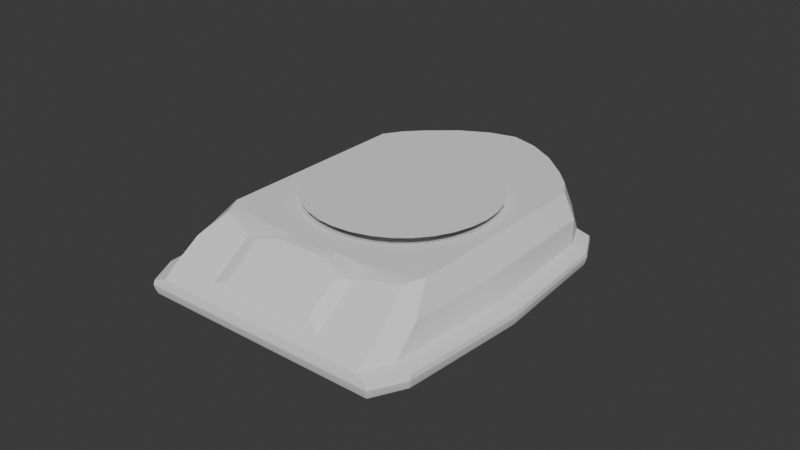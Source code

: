 # Source: vesi.blend  (saved by Blender 4.2.66; exported with 4.5.12 LTS)
import bpy
from mathutils import Matrix  # noqa: F401  (used for matrix-valued properties, if any)

bpy.ops.wm.read_factory_settings(use_empty=True)
scene = bpy.context.scene
scene.name = 'Scene'

# ---- collections
col_collection = bpy.data.collections.new('Collection'); scene.collection.children.link(col_collection)

# ---- node groups
ng_smooth_by_angle = bpy.data.node_groups.new('Smooth by Angle', 'GeometryNodeTree')
_s = ng_smooth_by_angle.interface.new_socket(name='Mesh', in_out='OUTPUT', socket_type='NodeSocketGeometry')
_s = ng_smooth_by_angle.interface.new_socket(name='Mesh', in_out='INPUT', socket_type='NodeSocketGeometry')
_s = ng_smooth_by_angle.interface.new_socket(name='Angle', in_out='INPUT', socket_type='NodeSocketFloat')
_s.subtype = 'ANGLE'
_s.default_value = 0.5236
_s.min_value = 0.0
_s.max_value = 3.142
_s.description = 'Maximum face angle for smooth edges'
_s = ng_smooth_by_angle.interface.new_socket(name='Ignore Sharpness', in_out='INPUT', socket_type='NodeSocketBool')
_s.force_non_field = True
ng_smooth_by_angle.description = 'Set the sharpness of mesh edges based on the angle between the neighboring faces'
ng_smooth_by_angle.is_modifier = True
_N = ng_smooth_by_angle.nodes; _L = ng_smooth_by_angle.links
n0 = _N.new('GeometryNodeSetShadeSmooth'); n0.name = 'Set Shade Smooth'; n0.location = (120, -80)
n0.domain = 'EDGE'
n1 = _N.new('GeometryNodeSetShadeSmooth'); n1.name = 'Set Shade Smooth.001'; n1.location = (300, -80)
n2 = _N.new('NodeGroupOutput'); n2.name = 'Group Output'; n2.location = (480, -80)
n3 = _N.new('GeometryNodeInputMeshEdgeAngle'); n3.name = 'Edge Angle'; n3.location = (-440, -240)
n4 = _N.new('NodeGroupInput'); n4.name = 'Group Input'; n4.location = (-80, -80)
n5 = _N.new('GeometryNodeInputEdgeSmooth'); n5.name = 'Is Edge Smooth'; n5.location = (-260, -120)
n6 = _N.new('GeometryNodeInputShadeSmooth'); n6.name = 'Is Shade Smooth'; n6.location = (-440, -397)
n7 = _N.new('FunctionNodeCompare'); n7.name = 'Compare'; n7.location = (-260, -260)
n7.operation = 'LESS_EQUAL'
n7.inputs[6].default_value = (0.0, 0.0, 0.0, 0.0)
n7.inputs[7].default_value = (0.0, 0.0, 0.0, 0.0)
n8 = _N.new('FunctionNodeBooleanMath'); n8.name = 'Boolean Math.001'; n8.location = (-80, -260)
n9 = _N.new('NodeGroupInput'); n9.name = 'Group Input.001'; n9.location = (-440, -329)
n10 = _N.new('NodeGroupInput'); n10.name = 'Group Input.002'; n10.location = (-259, -189)
n11 = _N.new('FunctionNodeBooleanMath'); n11.name = 'Boolean Math'; n11.location = (-80, -149)
n11.operation = 'OR'
n12 = _N.new('FunctionNodeBooleanMath'); n12.name = 'Boolean Math.002'; n12.location = (-260, -380)
n12.operation = 'OR'
n13 = _N.new('NodeGroupInput'); n13.name = 'Group Input.003'; n13.location = (-440, -460)
_L.new(n3.outputs[0], n7.inputs[0])
_L.new(n1.outputs[0], n2.inputs[0])
_L.new(n9.outputs[1], n7.inputs[1])
_L.new(n7.outputs[0], n8.inputs[0])
_L.new(n4.outputs[0], n0.inputs[0])
_L.new(n0.outputs[0], n1.inputs[0])
_L.new(n8.outputs[0], n0.inputs[2])
_L.new(n10.outputs[2], n11.inputs[1])
_L.new(n5.outputs[0], n11.inputs[0])
_L.new(n11.outputs[0], n0.inputs[1])
_L.new(n13.outputs[2], n12.inputs[1])
_L.new(n6.outputs[0], n12.inputs[0])
_L.new(n12.outputs[0], n8.inputs[1])
n2.is_active_output = True

# ---- world
world_world = bpy.data.worlds.new('World'); scene.world = world_world
world_world.use_nodes = True; world_world.node_tree.nodes.clear()
_N = world_world.node_tree.nodes; _L = world_world.node_tree.links
n0 = _N.new('ShaderNodeOutputWorld'); n0.name = 'World Output'; n0.location = (300, 300)
n1 = _N.new('ShaderNodeBackground'); n1.name = 'Background'; n1.location = (10, 300)
n1.inputs[0].default_value = (0.05088, 0.05088, 0.05088, 1.0)
_L.new(n1.outputs[0], n0.inputs[0])
n0.is_active_output = True
world_world.color = (0.05088, 0.05088, 0.05088)
world_world.sun_shadow_jitter_overblur = 0.0

# ---- meshes
me_cube_004 = bpy.data.meshes.new('Cube.004')
me_cube_004.from_pydata([(0.03884, -0.05026, 3.36e-06), (0.03184, -0.02857, 0.01951), (0.03894, 0.05023, -3.359e-06), (0.02962, 0.04645, 0.02001), (0.03505, 0.05037, 0.005028), (0.03496, -0.05026, 0.005796), (0.03929, 0.05068, 0.003779), (0.03946, 0.05091, 0.00251), (0.03929, 0.05068, 0.001242), (0.03924, -0.05077, 0.004364), (0.03946, -0.05106, 0.002903), (0.03924, -0.05077, 0.001439), (0.04402, -0.0402, 1.68e-06), (0.04694, 3.027e-09, 0.0), (0.04408, 0.0402, -1.68e-06), (0.03967, 0.0402, 0.00522), (0.04225, -2.91e-09, 0.005412), (0.03962, -0.0402, 0.005604), (0.04448, 0.04053, 0.001291), (0.04739, -4.903e-05, 0.00134), (0.04445, -0.04063, 0.001389), (0.04469, 0.04069, 0.002608), (0.04763, -9.982e-05, 0.002706), (0.04469, -0.04089, 0.002804), (0.04448, 0.04053, 0.003926), (0.04739, -4.903e-05, 0.004072), (0.04445, -0.04063, 0.004218), (0.03283, 0.04138, 0.02001), (0.03283, 0.01021, 0.02001), (0.03283, -0.02216, 0.02005), (0.0, 0.06778, -3.359e-06), (3.196e-11, 0.06543, 0.02001), (0.0, -0.05026, 3.36e-06), (-1.386e-12, -0.03342, 0.01858), (0.0, -0.05026, 0.005796), (0.0, 0.06781, 0.005028), (0.0, 0.06823, 0.001242), (0.0, 0.06846, 0.00251), (0.0, 0.06824, 0.003779), (0.0, -0.05077, 0.001439), (0.0, -0.05106, 0.002903), (0.0, -0.05077, 0.004364), (0.0, 0.05376, -1.68e-06), (0.0, 0.0, 0.0), (0.0, -0.0402, 1.68e-06), (0.0, 0.04225, 0.02001), (0.0, -0.02263, 0.02001), (0.0, 0.04021, 0.02001), (0.007949, 0.06329, 0.02001), (0.01627, 0.05864, 0.02001), (0.02475, 0.05149, 0.02001), (0.009711, -0.05026, 3.36e-06), (0.01942, -0.05026, 3.36e-06), (0.02913, -0.05026, 3.36e-06), (0.008762, 0.06542, 0.005028), (0.01752, 0.06051, 0.005028), (0.02629, 0.05342, 0.005028), (0.009821, 0.06488, 0.001242), (0.01964, 0.05774, 0.001242), (0.02946, 0.05155, 0.001242), (0.009866, 0.0652, 0.00251), (0.01973, 0.05833, 0.00251), (0.0296, 0.05187, 0.00251), (0.009821, 0.06514, 0.003779), (0.01964, 0.05869, 0.003779), (0.02946, 0.05182, 0.003779), (0.008708, 0.04276, 0.02001), (0.01742, 0.04415, 0.02001), (0.02612, 0.04403, 0.02001), (0.008708, -0.02263, 0.02001), (0.01742, -0.02263, 0.02001), (0.02612, -0.02263, 0.02001), (0.02921, 0.05104, -3.359e-06), (0.01947, 0.05708, -3.359e-06), (0.009735, 0.06445, -3.359e-06), (0.02613, -0.03066, 0.01922), (0.01476, -0.03535, 0.01746), (0.008758, -0.03378, 0.01839), (0.02622, -0.05026, 0.005796), (0.01748, -0.05026, 0.005796), (0.00874, -0.05026, 0.005796), (0.02943, -0.05077, 0.001439), (0.01962, -0.05077, 0.001439), (0.009809, -0.05077, 0.001439), (0.0296, -0.05106, 0.002903), (0.01973, -0.05106, 0.002903), (0.009866, -0.05106, 0.002903), (0.02943, -0.05077, 0.004364), (0.01962, -0.05077, 0.004364), (0.009809, -0.05077, 0.004364), (0.03306, 0.0402, -1.68e-06), (0.02204, 0.04227, -1.68e-06), (0.01102, 0.05007, -1.68e-06), (0.03521, 2.27e-09, 0.0), (0.02347, 1.513e-09, 0.0), (0.01174, 7.567e-10, 0.0), (0.03302, -0.0402, 1.68e-06), (0.02201, -0.0402, 1.68e-06), (0.01101, -0.0402, 1.68e-06), (0.0, 0.06221, 0.02001), (0.0, 0.04421, 0.02001), (0.001756, 0.04438, 0.02001), (0.003444, 0.0449, 0.02001), (0.005, 0.04573, 0.02001), (0.006364, 0.04685, 0.02001), (0.007483, 0.04821, 0.02001), (0.008315, 0.04977, 0.02001), (0.008827, 0.05145, 0.02001), (0.009, 0.05321, 0.02001), (0.008827, 0.05497, 0.02001), (0.008315, 0.05665, 0.02001), (0.007483, 0.05821, 0.02001), (0.006364, 0.05957, 0.02001), (0.005, 0.06069, 0.02001), (0.003444, 0.06153, 0.02001), (0.001756, 0.06204, 0.02001), (0.04475, -0.03015, 1.26e-06), (0.04548, -0.0201, 8.401e-07), (0.04621, -0.01005, 4.2e-07), (0.04159, -0.01005, 0.00546), (0.04093, -0.0201, 0.005508), (0.04028, -0.03015, 0.005556), (0.04665, -0.01019, 0.001353), (0.04592, -0.02034, 0.001365), (0.04519, -0.03048, 0.001377), (0.04689, -0.0103, 0.002731), (0.04616, -0.02049, 0.002755), (0.04543, -0.03069, 0.00278), (0.04665, -0.01019, 0.004108), (0.04592, -0.02034, 0.004145), (0.04519, -0.03048, 0.004181), (0.03283, 0.002001, 0.02001), (0.03283, -0.006209, 0.02001), (0.03283, -0.01442, 0.02001), (0.0, -0.01005, 4.2e-07), (0.0, -0.0201, 8.401e-07), (0.0, -0.03015, 1.26e-06), (0.01155, -0.01005, 4.2e-07), (0.01137, -0.0201, 8.401e-07), (0.01119, -0.03015, 1.26e-06), (0.02311, -0.01005, 4.2e-07), (0.02274, -0.0201, 8.401e-07), (0.02238, -0.03015, 1.26e-06), (0.03466, -0.01005, 4.2e-07), (0.03411, -0.0201, 8.401e-07), (0.03356, -0.03015, 1.26e-06), (0.04623, 0.01005, -4.2e-07), (0.04551, 0.0201, -8.401e-07), (0.04479, 0.03015, -1.26e-06), (0.04031, 0.03015, 0.005268), (0.04096, 0.0201, 0.005316), (0.0416, 0.01005, 0.005364), (0.04521, 0.03039, 0.001303), (0.04593, 0.02024, 0.001316), (0.04666, 0.0101, 0.001328), (0.04543, 0.03049, 0.002632), (0.04616, 0.02029, 0.002657), (0.04689, 0.0101, 0.002682), (0.04521, 0.03039, 0.003962), (0.04593, 0.02024, 0.003999), (0.04666, 0.0101, 0.004035), (0.03283, 0.03484, 0.02001), (0.03283, 0.02663, 0.02001), (0.03283, 0.01842, 0.02001), (0.0, 0.04032, -1.26e-06), (0.0, 0.02688, -8.401e-07), (0.0, 0.01344, -4.2e-07), (0.0112, 0.03755, -1.26e-06), (0.01138, 0.02504, -8.401e-07), (0.01156, 0.01252, -4.2e-07), (0.0224, 0.0317, -1.26e-06), (0.02275, 0.02113, -8.401e-07), (0.02311, 0.01057, -4.2e-07), (0.03359, 0.03015, -1.26e-06), (0.03413, 0.0201, -8.401e-07), (0.03467, 0.01005, -4.2e-07), (0.03882, -0.03141, 0.01281), (0.04013, 0.005105, 0.01271), (0.03884, 0.04162, 0.01262), (0.03339, 0.04924, 0.01252), (0.03479, -0.03776, 0.01472), (0.0, 0.06883, 0.01252), (0.0, -0.04056, 0.01389), (0.0262, 0.05436, 0.01252), (0.01747, 0.06157, 0.01252), (0.008735, 0.06646, 0.01252), (0.008724, -0.04056, 0.01389), (0.01477, -0.04057, 0.01389), (0.02617, -0.03988, 0.0129), (0.03915, -0.02228, 0.01278), (0.03947, -0.01315, 0.01276), (0.0398, -0.004025, 0.01274), (0.03981, 0.01423, 0.01269), (0.03949, 0.02336, 0.01266), (0.03916, 0.03249, 0.01264), (0.0, 0.03421, 0.01751), (0.0, -0.01379, 0.01751), (0.004682, -0.01333, 0.01751), (0.009185, -0.01196, 0.01751), (0.01333, -0.009745, 0.01751), (0.01697, -0.00676, 0.01751), (0.01996, -0.003123, 0.01751), (0.02217, 0.001026, 0.01751), (0.02354, 0.005528, 0.01751), (0.024, 0.01021, 0.01751), (0.02354, 0.01489, 0.01751), (0.02217, 0.01939, 0.01751), (0.01996, 0.02354, 0.01751), (0.01697, 0.02718, 0.01751), (0.01333, 0.03017, 0.01751), (0.009185, 0.03238, 0.01751), (0.004682, 0.03375, 0.01751), (4.837e-11, 0.03065, 0.01872), (4.837e-11, -0.01023, 0.01872), (0.003988, -0.00984, 0.01872), (0.007823, -0.008677, 0.01872), (0.01136, -0.006788, 0.01872), (0.01446, -0.004245, 0.01872), (0.017, -0.001147, 0.01872), (0.01889, 0.002387, 0.01872), (0.02005, 0.006222, 0.01872), (0.02044, 0.01021, 0.01872), (0.02005, 0.0142, 0.01872), (0.01889, 0.01803, 0.01872), (0.017, 0.02157, 0.01872), (0.01446, 0.02467, 0.01872), (0.01136, 0.02721, 0.01872), (0.007823, 0.0291, 0.01872), (0.003988, 0.03026, 0.01872), (-0.03884, -0.05026, 3.36e-06), (-0.03184, -0.02857, 0.01951), (-0.03894, 0.05023, -3.359e-06), (-0.02962, 0.04645, 0.02001), (-0.03505, 0.05037, 0.005028), (-0.03496, -0.05026, 0.005796), (-0.03929, 0.05068, 0.003779), (-0.03946, 0.05091, 0.00251), (-0.03929, 0.05068, 0.001242), (-0.03924, -0.05077, 0.004364), (-0.03946, -0.05106, 0.002903), (-0.03924, -0.05077, 0.001439), (-0.04402, -0.0402, 1.68e-06), (-0.04694, 3.027e-09, 0.0), (-0.04408, 0.0402, -1.68e-06), (-0.03967, 0.0402, 0.00522), (-0.04225, -2.91e-09, 0.005412), (-0.03962, -0.0402, 0.005604), (-0.04448, 0.04053, 0.001291), (-0.04739, -4.903e-05, 0.00134), (-0.04445, -0.04063, 0.001389), (-0.04469, 0.04069, 0.002608), (-0.04763, -9.982e-05, 0.002706), (-0.04469, -0.04089, 0.002804), (-0.04448, 0.04053, 0.003926), (-0.04739, -4.903e-05, 0.004072), (-0.04445, -0.04063, 0.004218), (-0.03283, 0.04138, 0.02001), (-0.03283, 0.01021, 0.02001), (-0.03283, -0.02216, 0.02005), (-0.007949, 0.06329, 0.02001), (-0.01627, 0.05864, 0.02001), (-0.02475, 0.05149, 0.02001), (-0.009711, -0.05026, 3.36e-06), (-0.01942, -0.05026, 3.36e-06), (-0.02913, -0.05026, 3.36e-06), (-0.008762, 0.06542, 0.005028), (-0.01752, 0.06051, 0.005028), (-0.02629, 0.05342, 0.005028), (-0.009821, 0.06488, 0.001242), (-0.01964, 0.05774, 0.001242), (-0.02946, 0.05155, 0.001242), (-0.009866, 0.0652, 0.00251), (-0.01973, 0.05833, 0.00251), (-0.0296, 0.05187, 0.00251), (-0.009821, 0.06514, 0.003779), (-0.01964, 0.05869, 0.003779), (-0.02946, 0.05182, 0.003779), (-0.008708, 0.04276, 0.02001), (-0.01742, 0.04415, 0.02001), (-0.02612, 0.04403, 0.02001), (-0.008708, -0.02263, 0.02001), (-0.01742, -0.02263, 0.02001), (-0.02612, -0.02263, 0.02001), (-0.02921, 0.05104, -3.359e-06), (-0.01947, 0.05708, -3.359e-06), (-0.009735, 0.06445, -3.359e-06), (-0.02613, -0.03066, 0.01922), (-0.01476, -0.03535, 0.01746), (-0.008758, -0.03378, 0.01839), (-0.02622, -0.05026, 0.005796), (-0.01748, -0.05026, 0.005796), (-0.00874, -0.05026, 0.005796), (-0.02943, -0.05077, 0.001439), (-0.01962, -0.05077, 0.001439), (-0.009809, -0.05077, 0.001439), (-0.0296, -0.05106, 0.002903), (-0.01973, -0.05106, 0.002903), (-0.009866, -0.05106, 0.002903), (-0.02943, -0.05077, 0.004364), (-0.01962, -0.05077, 0.004364), (-0.009809, -0.05077, 0.004364), (-0.03306, 0.0402, -1.68e-06), (-0.02204, 0.04227, -1.68e-06), (-0.01102, 0.05007, -1.68e-06), (-0.03521, 2.27e-09, 0.0), (-0.02347, 1.513e-09, 0.0), (-0.01174, 7.567e-10, 0.0), (-0.03302, -0.0402, 1.68e-06), (-0.02201, -0.0402, 1.68e-06), (-0.01101, -0.0402, 1.68e-06), (-0.001756, 0.04438, 0.02001), (-0.003444, 0.0449, 0.02001), (-0.005, 0.04573, 0.02001), (-0.006364, 0.04685, 0.02001), (-0.007483, 0.04821, 0.02001), (-0.008315, 0.04977, 0.02001), (-0.008827, 0.05145, 0.02001), (-0.009, 0.05321, 0.02001), (-0.008827, 0.05497, 0.02001), (-0.008315, 0.05665, 0.02001), (-0.007483, 0.05821, 0.02001), (-0.006364, 0.05957, 0.02001), (-0.005, 0.06069, 0.02001), (-0.003444, 0.06153, 0.02001), (-0.001756, 0.06204, 0.02001), (-0.04475, -0.03015, 1.26e-06), (-0.04548, -0.0201, 8.401e-07), (-0.04621, -0.01005, 4.2e-07), (-0.04159, -0.01005, 0.00546), (-0.04093, -0.0201, 0.005508), (-0.04028, -0.03015, 0.005556), (-0.04665, -0.01019, 0.001353), (-0.04592, -0.02034, 0.001365), (-0.04519, -0.03048, 0.001377), (-0.04689, -0.0103, 0.002731), (-0.04616, -0.02049, 0.002755), (-0.04543, -0.03069, 0.00278), (-0.04665, -0.01019, 0.004108), (-0.04592, -0.02034, 0.004145), (-0.04519, -0.03048, 0.004181), (-0.03283, 0.002001, 0.02001), (-0.03283, -0.006209, 0.02001), (-0.03283, -0.01442, 0.02001), (-0.01155, -0.01005, 4.2e-07), (-0.01137, -0.0201, 8.401e-07), (-0.01119, -0.03015, 1.26e-06), (-0.02311, -0.01005, 4.2e-07), (-0.02274, -0.0201, 8.401e-07), (-0.02238, -0.03015, 1.26e-06), (-0.03466, -0.01005, 4.2e-07), (-0.03411, -0.0201, 8.401e-07), (-0.03356, -0.03015, 1.26e-06), (-0.04623, 0.01005, -4.2e-07), (-0.04551, 0.0201, -8.401e-07), (-0.04479, 0.03015, -1.26e-06), (-0.04031, 0.03015, 0.005268), (-0.04096, 0.0201, 0.005316), (-0.0416, 0.01005, 0.005364), (-0.04521, 0.03039, 0.001303), (-0.04593, 0.02024, 0.001316), (-0.04666, 0.0101, 0.001328), (-0.04543, 0.03049, 0.002632), (-0.04616, 0.02029, 0.002657), (-0.04689, 0.0101, 0.002682), (-0.04521, 0.03039, 0.003962), (-0.04593, 0.02024, 0.003999), (-0.04666, 0.0101, 0.004035), (-0.03283, 0.03484, 0.02001), (-0.03283, 0.02663, 0.02001), (-0.03283, 0.01842, 0.02001), (-0.0112, 0.03755, -1.26e-06), (-0.01138, 0.02504, -8.401e-07), (-0.01156, 0.01252, -4.2e-07), (-0.0224, 0.0317, -1.26e-06), (-0.02275, 0.02113, -8.401e-07), (-0.02311, 0.01057, -4.2e-07), (-0.03359, 0.03015, -1.26e-06), (-0.03413, 0.0201, -8.401e-07), (-0.03467, 0.01005, -4.2e-07), (-0.03882, -0.03141, 0.01281), (-0.04013, 0.005105, 0.01271), (-0.03884, 0.04162, 0.01262), (-0.03339, 0.04924, 0.01252), (-0.03479, -0.03776, 0.01472), (-0.0262, 0.05436, 0.01252), (-0.01747, 0.06157, 0.01252), (-0.008735, 0.06646, 0.01252), (-0.008724, -0.04056, 0.01389), (-0.01477, -0.04057, 0.01389), (-0.02617, -0.03988, 0.0129), (-0.03915, -0.02228, 0.01278), (-0.03947, -0.01315, 0.01276), (-0.0398, -0.004025, 0.01274), (-0.03981, 0.01423, 0.01269), (-0.03949, 0.02336, 0.01266), (-0.03916, 0.03249, 0.01264), (-0.004682, -0.01333, 0.01751), (-0.009185, -0.01196, 0.01751), (-0.01333, -0.009745, 0.01751), (-0.01697, -0.00676, 0.01751), (-0.01996, -0.003123, 0.01751), (-0.02217, 0.001026, 0.01751), (-0.02354, 0.005528, 0.01751), (-0.024, 0.01021, 0.01751), (-0.02354, 0.01489, 0.01751), (-0.02217, 0.01939, 0.01751), (-0.01996, 0.02354, 0.01751), (-0.01697, 0.02718, 0.01751), (-0.01333, 0.03017, 0.01751), (-0.009185, 0.03238, 0.01751), (-0.004682, 0.03375, 0.01751), (-0.003988, -0.00984, 0.01872), (-0.007823, -0.008677, 0.01872), (-0.01136, -0.006788, 0.01872), (-0.01446, -0.004245, 0.01872), (-0.017, -0.001147, 0.01872), (-0.01889, 0.002387, 0.01872), (-0.02005, 0.006222, 0.01872), (-0.02044, 0.01021, 0.01872), (-0.02005, 0.0142, 0.01872), (-0.01889, 0.01803, 0.01872), (-0.017, 0.02157, 0.01872), (-0.01446, 0.02467, 0.01872), (-0.01136, 0.02721, 0.01872), (-0.007823, 0.0291, 0.01872), (-0.003988, 0.03026, 0.01872), (0.004277, -0.01129, 0.01791), (0.004108, -0.01044, 0.01832), (9.125e-12, -0.01084, 0.01832), (2.981e-12, -0.01171, 0.01791), (2.981e-12, 0.03213, 0.01791), (9.125e-12, 0.03127, 0.01832), (0.004108, 0.03086, 0.01832), (0.004277, 0.03171, 0.01791), (0.0215, 0.01449, 0.01791), (0.02065, 0.01432, 0.01832), (0.02106, 0.01021, 0.01832), (0.02192, 0.01021, 0.01791), (0.008389, -0.01004, 0.01791), (0.008058, -0.009242, 0.01832), (0.02025, 0.0186, 0.01791), (0.01945, 0.01827, 0.01832), (0.01218, -0.008017, 0.01791), (0.0117, -0.007296, 0.01832), (0.01823, 0.02239, 0.01791), (0.01751, 0.02191, 0.01832), (0.0155, -0.005291, 0.01791), (0.01489, -0.004678, 0.01832), (0.0155, 0.02571, 0.01791), (0.01489, 0.0251, 0.01832), (0.01823, -0.001969, 0.01791), (0.01751, -0.001487, 0.01832), (0.01218, 0.02844, 0.01791), (0.0117, 0.02772, 0.01832), (0.02025, 0.001821, 0.01791), (0.01945, 0.002153, 0.01832), (0.008389, 0.03046, 0.01791), (0.008058, 0.02966, 0.01832), (0.0215, 0.005934, 0.01791), (0.02065, 0.006103, 0.01832), (-0.004277, -0.01129, 0.01791), (-0.004108, -0.01044, 0.01832), (-0.004108, 0.03086, 0.01832), (-0.004277, 0.03171, 0.01791), (-0.0215, 0.01449, 0.01791), (-0.02065, 0.01432, 0.01832), (-0.02106, 0.01021, 0.01832), (-0.02192, 0.01021, 0.01791), (-0.008389, -0.01004, 0.01791), (-0.008058, -0.009242, 0.01832), (-0.02025, 0.0186, 0.01791), (-0.01945, 0.01827, 0.01832), (-0.01218, -0.008017, 0.01791), (-0.0117, -0.007296, 0.01832), (-0.01823, 0.02239, 0.01791), (-0.01751, 0.02191, 0.01832), (-0.0155, -0.005291, 0.01791), (-0.01489, -0.004678, 0.01832), (-0.0155, 0.02571, 0.01791), (-0.01489, 0.0251, 0.01832), (-0.01823, -0.001969, 0.01791), (-0.01751, -0.001487, 0.01832), (-0.01218, 0.02844, 0.01791), (-0.0117, 0.02772, 0.01832), (-0.02025, 0.001821, 0.01791), (-0.01945, 0.002153, 0.01832), (-0.008389, 0.03046, 0.01791), (-0.008058, 0.02966, 0.01832), (-0.0215, 0.005934, 0.01791), (-0.02065, 0.006103, 0.01832), (4.837e-11, 0.03065, 0.01941), (4.837e-11, -0.01023, 0.01941), (0.003988, -0.00984, 0.01941), (0.007823, -0.008677, 0.01941), (0.01136, -0.006788, 0.01941), (0.01446, -0.004245, 0.01941), (0.017, -0.001147, 0.01941), (0.01889, 0.002387, 0.01941), (0.02005, 0.006222, 0.01941), (0.02044, 0.01021, 0.01941), (0.02005, 0.0142, 0.01941), (0.01889, 0.01803, 0.01941), (0.017, 0.02157, 0.01941), (0.01446, 0.02467, 0.01941), (0.01136, 0.02721, 0.01941), (0.007823, 0.0291, 0.01941), (0.003988, 0.03026, 0.01941), (-0.003988, -0.00984, 0.01941), (-0.007823, -0.008677, 0.01941), (-0.01136, -0.006788, 0.01941), (-0.01446, -0.004245, 0.01941), (-0.017, -0.001147, 0.01941), (-0.01889, 0.002387, 0.01941), (-0.02005, 0.006222, 0.01941), (-0.02044, 0.01021, 0.01941), (-0.02005, 0.0142, 0.01941), (-0.01889, 0.01803, 0.01941), (-0.017, 0.02157, 0.01941), (-0.01446, 0.02467, 0.01941), (-0.01136, 0.02721, 0.01941), (-0.007823, 0.0291, 0.01941), (-0.003988, 0.03026, 0.01941), (-0.0144, -0.004186, 0.01906), (-0.01693, -0.001101, 0.01906), (0.0144, 0.02461, 0.01906), (0.01693, 0.02152, 0.01906), (-0.01881, 0.002419, 0.01906), (0.01131, 0.02714, 0.01906), (-0.01997, 0.006238, 0.01906), (0.007791, 0.02902, 0.01906), (0.003972, -0.009758, 0.01906), (4.865e-11, -0.01015, 0.01906), (-0.02036, 0.01021, 0.01906), (0.003972, 0.03018, 0.01906), (0.007791, -0.008599, 0.01906), (-0.01997, 0.01418, 0.01906), (4.865e-11, 0.03057, 0.01906), (0.01131, -0.006718, 0.01906), (-0.01881, 0.018, 0.01906), (0.0144, -0.004186, 0.01906), (-0.01693, 0.02152, 0.01906), (0.01693, -0.001101, 0.01906), (-0.0144, 0.02461, 0.01906), (0.01881, 0.002419, 0.01906), (-0.01131, 0.02714, 0.01906), (0.01997, 0.006238, 0.01906), (-0.007791, 0.02902, 0.01906), (-0.003972, -0.009758, 0.01906), (0.02036, 0.01021, 0.01906), (-0.003972, 0.03018, 0.01906), (-0.007791, -0.008599, 0.01906), (0.01997, 0.01418, 0.01906), (-0.01131, -0.006718, 0.01906), (0.01881, 0.018, 0.01906), (3.189e-11, 0.03167, 0.0199), (3.189e-11, -0.01124, 0.0199), (0.004186, -0.01083, 0.0199), (0.008211, -0.009611, 0.0199), (0.01192, -0.007629, 0.0199), (0.01517, -0.004961, 0.0199), (0.01784, -0.001709, 0.0199), (0.01982, 0.002, 0.0199), (0.02104, 0.006025, 0.0199), (0.02145, 0.01021, 0.0199), (0.02104, 0.0144, 0.0199), (0.01982, 0.01842, 0.0199), (0.01784, 0.02213, 0.0199), (0.01517, 0.02538, 0.0199), (0.01192, 0.02805, 0.0199), (0.008211, 0.03003, 0.0199), (0.004186, 0.03125, 0.0199), (-0.004186, -0.01083, 0.0199), (-0.008211, -0.009611, 0.0199), (-0.01192, -0.007629, 0.0199), (-0.01517, -0.004961, 0.0199), (-0.01784, -0.001709, 0.0199), (-0.01982, 0.002, 0.0199), (-0.02104, 0.006025, 0.0199), (-0.02145, 0.01021, 0.0199), (-0.02104, 0.0144, 0.0199), (-0.01982, 0.01842, 0.0199), (-0.01784, 0.02213, 0.0199), (-0.01517, 0.02538, 0.0199), (-0.01192, 0.02805, 0.0199), (-0.008211, 0.03003, 0.0199), (-0.004186, 0.03125, 0.0199), (1.417e-10, 0.03526, 0.01983), (1.417e-10, -0.01484, 0.01983), (0.004887, -0.01436, 0.01983), (0.009586, -0.01293, 0.01983), (0.01392, -0.01062, 0.01983), (0.01771, -0.007502, 0.01983), (0.02083, -0.003706, 0.01983), (0.02314, 0.0006247, 0.01983), (0.02457, 0.005324, 0.01983), (0.02505, 0.01021, 0.01983), (0.02457, 0.0151, 0.01983), (0.02314, 0.0198, 0.01983), (0.02083, 0.02413, 0.01983), (0.01771, 0.02792, 0.01983), (0.01392, 0.03104, 0.01983), (0.009586, 0.03335, 0.01983), (0.004887, 0.03478, 0.01983), (-0.004887, -0.01436, 0.01983), (-0.009586, -0.01293, 0.01983), (-0.01392, -0.01062, 0.01983), (-0.01771, -0.007502, 0.01983), (-0.02083, -0.003706, 0.01983), (-0.02314, 0.0006247, 0.01983), (-0.02457, 0.005324, 0.01983), (-0.02505, 0.01021, 0.01983), (-0.02457, 0.0151, 0.01983), (-0.02314, 0.0198, 0.01983), (-0.02083, 0.02413, 0.01983), (-0.01771, 0.02792, 0.01983), (-0.01392, 0.03104, 0.01983), (-0.009586, 0.03335, 0.01983), (-0.004887, 0.03478, 0.01983), (4.812e-11, 0.0379, 0.02057), (4.812e-11, -0.01747, 0.02057), (0.005401, -0.01694, 0.02057), (0.01059, -0.01537, 0.02057), (0.01538, -0.01281, 0.02057), (0.01958, -0.009366, 0.02057), (0.02302, -0.005171, 0.02057), (0.02558, -0.0003844, 0.02057), (0.02715, 0.004809, 0.02057), (0.02769, 0.01021, 0.02057), (0.02715, 0.01561, 0.02057), (0.02558, 0.02081, 0.02057), (0.02302, 0.02559, 0.02057), (0.01958, 0.02979, 0.02057), (0.01538, 0.03323, 0.02057), (0.01059, 0.03579, 0.02057), (0.005401, 0.03736, 0.02057), (-0.005401, -0.01694, 0.02057), (-0.01059, -0.01537, 0.02057), (-0.01538, -0.01281, 0.02057), (-0.01958, -0.009366, 0.02057), (-0.02302, -0.005171, 0.02057), (-0.02558, -0.0003844, 0.02057), (-0.02715, 0.004809, 0.02057), (-0.02769, 0.01021, 0.02057), (-0.02715, 0.01561, 0.02057), (-0.02558, 0.02081, 0.02057), (-0.02302, 0.02559, 0.02057), (-0.01958, 0.02979, 0.02057), (-0.01538, 0.03323, 0.02057), (-0.01059, 0.03579, 0.02057), (-0.005401, 0.03736, 0.02057), (5.077e-11, 0.04021, 0.02193), (5.077e-11, -0.01978, 0.02193), (0.005852, -0.01921, 0.02193), (0.01148, -0.0175, 0.02193), (0.01666, -0.01473, 0.02193), (0.02121, -0.011, 0.02193), (0.02494, -0.006454, 0.02193), (0.02771, -0.001268, 0.02193), (0.02942, 0.004359, 0.02193), (0.03, 0.01021, 0.02193), (0.02942, 0.01606, 0.02193), (0.02771, 0.02169, 0.02193), (0.02494, 0.02687, 0.02193), (0.02121, 0.03142, 0.02193), (0.01666, 0.03515, 0.02193), (0.01148, 0.03792, 0.02193), (0.005852, 0.03963, 0.02193), (-0.005852, -0.01921, 0.02193), (-0.01148, -0.0175, 0.02193), (-0.01666, -0.01473, 0.02193), (-0.02121, -0.011, 0.02193), (-0.02494, -0.006454, 0.02193), (-0.02771, -0.001268, 0.02193), (-0.02942, 0.004359, 0.02193), (-0.03, 0.01021, 0.02193), (-0.02942, 0.01606, 0.02193), (-0.02771, 0.02169, 0.02193), (-0.02494, 0.02687, 0.02193), (-0.02121, 0.03142, 0.02193), (-0.01666, 0.03515, 0.02193), (-0.01148, 0.03792, 0.02193), (-0.005852, 0.03963, 0.02193), (0.03447, 0.04997, 0.00765), (0.03549, -0.04663, 0.008284), (0.03934, -0.03712, 0.008125), (0.04151, 0.001787, 0.007967), (0.03938, 0.0407, 0.007809), (0.0, 0.06817, 0.00765), (0.0, -0.04663, 0.008284), (0.02626, 0.05375, 0.00765), (0.0175, 0.06088, 0.00765), (0.008752, 0.06579, 0.00765), (0.008734, -0.04663, 0.008284), (0.01479, -0.0451, 0.01079), (0.0262, -0.04663, 0.008284), (0.03988, -0.0274, 0.008086), (0.04042, -0.01767, 0.008046), (0.04096, -0.007941, 0.008007), (0.04097, 0.01151, 0.007927), (0.04044, 0.02124, 0.007888), (0.03991, 0.03097, 0.007848), (-0.03447, 0.04997, 0.00765), (-0.03549, -0.04663, 0.008284), (-0.03934, -0.03712, 0.008125), (-0.04151, 0.001787, 0.007967), (-0.03938, 0.0407, 0.007809), (-0.02626, 0.05375, 0.00765), (-0.0175, 0.06088, 0.00765), (-0.008752, 0.06579, 0.00765), (-0.008734, -0.04663, 0.008284), (-0.01479, -0.0451, 0.01079), (-0.0262, -0.04663, 0.008284), (-0.03988, -0.0274, 0.008086), (-0.04042, -0.01767, 0.008046), (-0.04096, -0.007941, 0.008007), (-0.04097, 0.01151, 0.007927), (-0.04044, 0.02124, 0.007888), (-0.03991, 0.03097, 0.007848), (0.008776, -0.02987, 0.01998), (-1.511e-12, -0.02987, 0.01998), (0.01917, -0.03262, 0.01788), (0.01919, -0.03988, 0.0129), (0.01922, -0.04663, 0.008284), (-0.008776, -0.02987, 0.01998), (-0.01917, -0.03262, 0.01788), (-0.01919, -0.03988, 0.0129), (-0.01922, -0.04663, 0.008284), (-0.008734, -0.0451, 0.01079), (0.0, -0.0451, 0.01079), (0.008734, -0.0451, 0.01079), (-3.526e-12, -0.03123, 0.01977), (0.008868, -0.03123, 0.01977), (0.01741, -0.0336, 0.01794), (0.01743, -0.04026, 0.01337), (0.01745, -0.04605, 0.009406), (-0.008868, -0.03123, 0.01977), (-0.01741, -0.0336, 0.01794), (-0.01743, -0.04026, 0.01337), (-0.01745, -0.04605, 0.009406), (-0.008964, -0.04605, 0.009406), (-5.037e-12, -0.04605, 0.009406), (0.008964, -0.04605, 0.009406), (0.03194, -0.02391, 0.01985), (-0.03194, -0.02391, 0.01985), (0.0, -0.02563, 0.02001), (0.02585, -0.02563, 0.02005), (0.01742, -0.02563, 0.02001), (0.008708, -0.02563, 0.02001), (-0.02585, -0.02563, 0.02005), (-0.01742, -0.02563, 0.02001), (-0.008708, -0.02563, 0.02001), (0.02612, 0.05295, 0.02001), (0.0312, 0.04769, 0.02001), (0.03483, 0.04196, 0.02001), (0.03483, 0.01842, 0.02001), (0.03483, 0.01021, 0.02001), (0.03483, -0.01442, 0.02001), (0.03483, -0.02263, 0.02001), (0.005853, -0.01921, 0.02001), (0.0, -0.01979, 0.02001), (0.01148, -0.01751, 0.02001), (0.01667, -0.01473, 0.02001), (0.02121, -0.011, 0.02001), (0.02494, -0.006457, 0.02001), (0.02772, -0.00127, 0.02001), (0.02942, 0.004358, 0.02001), (0.03, 0.01021, 0.02001), (0.02942, 0.01606, 0.02001), (0.02772, 0.02169, 0.02001), (0.02494, 0.02688, 0.02001), (0.02121, 0.03142, 0.02001), (0.01667, 0.03515, 0.02001), (0.01148, 0.03793, 0.02001), (0.005853, 0.03963, 0.02001), (0.0, 0.0675, 0.02001), (0.008708, 0.06516, 0.02001), (0.01742, 0.0603, 0.02001), (0.03483, 0.002001, 0.02001), (0.03483, -0.006209, 0.02001), (0.03483, 0.03484, 0.02001), (0.03483, 0.02663, 0.02001), (-0.02612, 0.05295, 0.02001), (-0.0312, 0.04769, 0.02001), (-0.03483, 0.04196, 0.02001), (-0.03483, 0.01842, 0.02001), (-0.03483, 0.01021, 0.02001), (-0.03483, -0.01442, 0.02001), (-0.03483, -0.02263, 0.02001), (-0.005853, -0.01921, 0.02001), (-0.01148, -0.01751, 0.02001), (-0.01667, -0.01473, 0.02001), (-0.02121, -0.011, 0.02001), (-0.02494, -0.006457, 0.02001), (-0.02772, -0.00127, 0.02001), (-0.02942, 0.004358, 0.02001), (-0.03, 0.01021, 0.02001), (-0.02942, 0.01606, 0.02001), (-0.02772, 0.02169, 0.02001), (-0.02494, 0.02688, 0.02001), (-0.02121, 0.03142, 0.02001), (-0.01667, 0.03515, 0.02001), (-0.01148, 0.03793, 0.02001), (-0.005853, 0.03963, 0.02001), (-0.008708, 0.06516, 0.02001), (-0.01742, 0.0603, 0.02001), (-0.03483, 0.002001, 0.02001), (-0.03483, -0.006209, 0.02001), (-0.03483, 0.03484, 0.02001), (-0.03483, 0.02663, 0.02001), (0.03334, -0.0256, 0.01976), (-0.03334, -0.0256, 0.01976), (-0.01742, -0.02763, 0.02001), (-0.008708, -0.02763, 0.02001), (-0.02612, -0.02763, 0.02001), (0.0, -0.02763, 0.02001), (0.008708, -0.02763, 0.02001), (0.01742, -0.02763, 0.02001), (0.02612, -0.02763, 0.02001)], [], [(694, 78, 5, 683), (96, 12, 0, 53), (26, 17, 5, 9), (65, 56, 4, 6), (72, 59, 8, 2), (59, 62, 7, 8), (62, 65, 6, 7), (12, 20, 11, 0), (20, 23, 10, 11), (23, 26, 9, 10), (7, 6, 24, 21), (157, 160, 25, 22), (127, 130, 26, 23), (8, 7, 21, 18), (154, 157, 22, 19), (124, 127, 23, 20), (2, 8, 18, 14), (146, 154, 19, 13), (116, 124, 20, 12), (6, 4, 15, 24), (160, 151, 16, 25), (130, 121, 17, 26), (72, 2, 14, 90), (175, 146, 13, 93), (145, 116, 12, 96), (178, 179, 752, 753), (700, 149, 15, 686), (697, 119, 16, 685), (683, 5, 17, 684), (691, 54, 35, 687), (46, 759, 788, 280), (86, 89, 41, 40), (83, 86, 40, 39), (51, 83, 39, 32), (89, 80, 34, 41), (815, 814, 719, 718), (809, 817, 75, 1), (817, 816, 720, 75), (816, 815, 718, 720), (9, 5, 78, 87), (87, 78, 79, 88), (88, 79, 80, 89), (0, 11, 81, 53), (53, 81, 82, 52), (52, 82, 83, 51), (11, 10, 84, 81), (81, 84, 85, 82), (82, 85, 86, 83), (10, 9, 87, 84), (84, 87, 88, 85), (85, 88, 89, 86), (3, 50, 68, 27), (50, 49, 67, 68), (45, 47, 773, 66), (682, 4, 56, 689), (689, 56, 55, 690), (690, 55, 54, 691), (136, 139, 98, 44), (139, 142, 97, 98), (142, 145, 96, 97), (166, 169, 95, 43), (169, 172, 94, 95), (172, 175, 93, 94), (30, 74, 92, 42), (74, 73, 91, 92), (73, 72, 90, 91), (37, 38, 63, 60), (60, 63, 64, 61), (61, 64, 65, 62), (36, 37, 60, 57), (57, 60, 61, 58), (58, 61, 62, 59), (30, 36, 57, 74), (74, 57, 58, 73), (73, 58, 59, 72), (38, 35, 54, 63), (63, 54, 55, 64), (64, 55, 56, 65), (44, 98, 51, 32), (98, 97, 52, 51), (97, 96, 53, 52), (688, 34, 80, 692), (692, 80, 79, 722), (722, 79, 78, 694), (70, 760, 758, 69), (29, 762, 761, 71), (71, 761, 760, 70), (133, 763, 762, 29), (66, 773, 772, 67), (94, 93, 143, 140), (140, 143, 144, 141), (141, 144, 145, 142), (95, 94, 140, 137), (137, 140, 141, 138), (138, 141, 142, 139), (43, 95, 137, 134), (134, 137, 138, 135), (135, 138, 139, 136), (684, 17, 121, 695), (695, 121, 120, 696), (696, 120, 119, 697), (93, 13, 118, 143), (143, 118, 117, 144), (144, 117, 116, 145), (25, 16, 119, 128), (128, 119, 120, 129), (129, 120, 121, 130), (13, 19, 122, 118), (118, 122, 123, 117), (117, 123, 124, 116), (19, 22, 125, 122), (122, 125, 126, 123), (123, 126, 127, 124), (22, 25, 128, 125), (125, 128, 129, 126), (126, 129, 130, 127), (91, 90, 173, 170), (170, 173, 174, 171), (171, 174, 175, 172), (92, 91, 170, 167), (167, 170, 171, 168), (168, 171, 172, 169), (42, 92, 167, 164), (164, 167, 168, 165), (165, 168, 169, 166), (685, 16, 151, 698), (698, 151, 150, 699), (699, 150, 149, 700), (90, 14, 148, 173), (173, 148, 147, 174), (174, 147, 146, 175), (24, 15, 149, 158), (158, 149, 150, 159), (159, 150, 151, 160), (14, 18, 152, 148), (148, 152, 153, 147), (147, 153, 154, 146), (18, 21, 155, 152), (152, 155, 156, 153), (153, 156, 157, 154), (21, 24, 158, 155), (155, 158, 159, 156), (156, 159, 160, 157), (132, 764, 763, 133), (131, 765, 764, 132), (28, 766, 765, 131), (163, 767, 766, 28), (162, 768, 767, 163), (161, 769, 768, 162), (27, 770, 769, 161), (68, 771, 770, 27), (67, 772, 771, 68), (112, 48, 31, 99, 115, 114, 113), (109, 49, 48, 112, 111, 110), (100, 45, 66, 104, 103, 102, 101), (66, 67, 106, 105, 104), (106, 67, 49, 109, 108, 107), (780, 193, 194, 779), (754, 192, 193, 780), (755, 177, 192, 754), (778, 190, 191, 777), (756, 189, 190, 778), (757, 176, 189, 756), (720, 721, 188, 75), (77, 186, 187, 76), (33, 182, 186, 77), (776, 184, 185, 775), (751, 183, 184, 776), (752, 179, 183, 751), (775, 185, 181, 774), (1, 180, 176, 757, 809), (777, 191, 177, 755), (779, 194, 178, 753), (686, 682, 179, 178), (75, 188, 180, 1), (766, 767, 205, 204), (758, 760, 198, 197), (767, 768, 206, 205), (760, 761, 199, 198), (768, 769, 207, 206), (761, 762, 200, 199), (769, 770, 208, 207), (762, 763, 201, 200), (770, 771, 209, 208), (763, 764, 202, 201), (771, 772, 210, 209), (764, 765, 203, 202), (772, 773, 211, 210), (765, 766, 204, 203), (759, 758, 197, 196), (773, 47, 195, 211), (428, 427, 214, 213), (432, 431, 212, 228), (436, 435, 222, 221), (427, 439, 215, 214), (435, 441, 223, 222), (439, 443, 216, 215), (441, 445, 224, 223), (443, 447, 217, 216), (445, 449, 225, 224), (447, 451, 218, 217), (449, 453, 226, 225), (451, 455, 219, 218), (453, 457, 227, 226), (455, 459, 220, 219), (457, 432, 228, 227), (459, 436, 221, 220), (711, 702, 234, 289), (307, 264, 229, 241), (255, 238, 234, 246), (276, 235, 233, 267), (283, 231, 237, 270), (270, 237, 236, 273), (273, 236, 235, 276), (241, 229, 240, 249), (249, 240, 239, 252), (252, 239, 238, 255), (236, 250, 253, 235), (363, 251, 254, 366), (336, 252, 255, 339), (237, 247, 250, 236), (360, 248, 251, 363), (333, 249, 252, 336), (231, 243, 247, 237), (352, 242, 248, 360), (325, 241, 249, 333), (235, 253, 244, 233), (366, 254, 245, 357), (339, 255, 246, 330), (283, 301, 243, 231), (378, 304, 242, 352), (351, 307, 241, 325), (381, 783, 782, 382), (717, 705, 244, 355), (714, 704, 245, 328), (702, 703, 246, 234), (708, 687, 35, 265), (297, 40, 41, 300), (294, 39, 40, 297), (262, 32, 39, 294), (300, 41, 34, 291), (812, 723, 719, 814), (810, 230, 286, 813), (813, 286, 724, 811), (811, 724, 723, 812), (238, 298, 289, 234), (298, 299, 290, 289), (299, 300, 291, 290), (229, 264, 292, 240), (264, 263, 293, 292), (263, 262, 294, 293), (240, 292, 295, 239), (292, 293, 296, 295), (293, 294, 297, 296), (239, 295, 298, 238), (295, 296, 299, 298), (296, 297, 300, 299), (232, 256, 279, 261), (261, 279, 278, 260), (277, 802, 47, 45), (701, 706, 267, 233), (706, 707, 266, 267), (707, 708, 265, 266), (136, 44, 309, 345), (345, 309, 308, 348), (348, 308, 307, 351), (166, 43, 306, 372), (372, 306, 305, 375), (375, 305, 304, 378), (30, 42, 303, 285), (285, 303, 302, 284), (284, 302, 301, 283), (37, 271, 274, 38), (271, 272, 275, 274), (272, 273, 276, 275), (36, 268, 271, 37), (268, 269, 272, 271), (269, 270, 273, 272), (30, 285, 268, 36), (285, 284, 269, 268), (284, 283, 270, 269), (38, 274, 265, 35), (274, 275, 266, 265), (275, 276, 267, 266), (44, 32, 262, 309), (309, 262, 263, 308), (308, 263, 264, 307), (688, 709, 291, 34), (709, 726, 290, 291), (726, 711, 289, 290), (280, 788, 789, 281), (282, 790, 791, 258), (281, 789, 790, 282), (258, 791, 792, 342), (278, 801, 802, 277), (305, 346, 349, 304), (346, 347, 350, 349), (347, 348, 351, 350), (306, 343, 346, 305), (343, 344, 347, 346), (344, 345, 348, 347), (43, 134, 343, 306), (134, 135, 344, 343), (135, 136, 345, 344), (703, 712, 330, 246), (712, 713, 329, 330), (713, 714, 328, 329), (304, 349, 327, 242), (349, 350, 326, 327), (350, 351, 325, 326), (254, 337, 328, 245), (337, 338, 329, 328), (338, 339, 330, 329), (242, 327, 331, 248), (327, 326, 332, 331), (326, 325, 333, 332), (248, 331, 334, 251), (331, 332, 335, 334), (332, 333, 336, 335), (251, 334, 337, 254), (334, 335, 338, 337), (335, 336, 339, 338), (302, 373, 376, 301), (373, 374, 377, 376), (374, 375, 378, 377), (303, 370, 373, 302), (370, 371, 374, 373), (371, 372, 375, 374), (42, 164, 370, 303), (164, 165, 371, 370), (165, 166, 372, 371), (704, 715, 357, 245), (715, 716, 356, 357), (716, 717, 355, 356), (301, 376, 354, 243), (376, 377, 353, 354), (377, 378, 352, 353), (253, 364, 355, 244), (364, 365, 356, 355), (365, 366, 357, 356), (243, 354, 358, 247), (354, 353, 359, 358), (353, 352, 360, 359), (247, 358, 361, 250), (358, 359, 362, 361), (359, 360, 363, 362), (250, 361, 364, 253), (361, 362, 365, 364), (362, 363, 366, 365), (342, 792, 793, 341), (341, 793, 794, 340), (340, 794, 795, 257), (257, 795, 796, 369), (369, 796, 797, 368), (368, 797, 798, 367), (367, 798, 799, 256), (256, 799, 800, 279), (279, 800, 801, 278), (321, 322, 323, 324, 99, 31, 259), (318, 319, 320, 321, 259, 260), (100, 310, 311, 312, 313, 277, 45), (277, 313, 314, 315, 278), (315, 316, 317, 318, 260, 278), (808, 807, 395, 394), (784, 808, 394, 393), (785, 784, 393, 380), (806, 805, 392, 391), (786, 806, 391, 390), (787, 786, 390, 379), (724, 286, 389, 725), (288, 287, 388, 387), (33, 288, 387, 182), (804, 803, 386, 385), (781, 804, 385, 384), (782, 781, 384, 382), (803, 774, 181, 386), (230, 810, 787, 379, 383), (805, 785, 380, 392), (807, 783, 381, 395), (705, 381, 382, 701), (286, 230, 383, 389), (795, 403, 404, 796), (788, 396, 397, 789), (796, 404, 405, 797), (789, 397, 398, 790), (797, 405, 406, 798), (790, 398, 399, 791), (798, 406, 407, 799), (791, 399, 400, 792), (799, 407, 408, 800), (792, 400, 401, 793), (800, 408, 409, 801), (793, 401, 402, 794), (801, 409, 410, 802), (794, 402, 403, 795), (759, 196, 396, 788), (802, 410, 195, 47), (428, 213, 411, 461), (462, 425, 212, 431), (466, 418, 419, 465), (461, 411, 412, 469), (465, 419, 420, 471), (469, 412, 413, 473), (471, 420, 421, 475), (473, 413, 414, 477), (475, 421, 422, 479), (477, 414, 415, 481), (479, 422, 423, 483), (481, 415, 416, 485), (483, 423, 424, 487), (485, 416, 417, 489), (487, 424, 425, 462), (489, 417, 418, 466), (402, 488, 467, 403), (488, 489, 466, 467), (409, 486, 463, 410), (486, 487, 462, 463), (401, 484, 488, 402), (484, 485, 489, 488), (408, 482, 486, 409), (482, 483, 487, 486), (400, 480, 484, 401), (480, 481, 485, 484), (407, 478, 482, 408), (478, 479, 483, 482), (399, 476, 480, 400), (476, 477, 481, 480), (406, 474, 478, 407), (474, 475, 479, 478), (398, 472, 476, 399), (472, 473, 477, 476), (405, 470, 474, 406), (470, 471, 475, 474), (397, 468, 472, 398), (468, 469, 473, 472), (404, 464, 470, 405), (464, 465, 471, 470), (396, 460, 468, 397), (460, 461, 469, 468), (403, 467, 464, 404), (467, 466, 465, 464), (410, 463, 430, 195), (463, 462, 431, 430), (196, 429, 460, 396), (429, 428, 461, 460), (203, 204, 437, 458), (458, 437, 436, 459), (210, 211, 433, 456), (456, 433, 432, 457), (202, 203, 458, 454), (454, 458, 459, 455), (209, 210, 456, 452), (452, 456, 457, 453), (201, 202, 454, 450), (450, 454, 455, 451), (208, 209, 452, 448), (448, 452, 453, 449), (200, 201, 450, 446), (446, 450, 451, 447), (207, 208, 448, 444), (444, 448, 449, 445), (199, 200, 446, 442), (442, 446, 447, 443), (206, 207, 444, 440), (440, 444, 445, 441), (198, 199, 442, 438), (438, 442, 443, 439), (205, 206, 440, 434), (434, 440, 441, 435), (197, 198, 438, 426), (426, 438, 439, 427), (204, 205, 434, 437), (437, 434, 435, 436), (211, 195, 430, 433), (433, 430, 431, 432), (196, 197, 426, 429), (429, 426, 427, 428), (523, 522, 510, 511), (525, 524, 503, 502), (526, 523, 511, 512), (524, 527, 504, 503), (528, 526, 512, 513), (527, 529, 505, 504), (531, 530, 492, 491), (532, 528, 513, 514), (529, 533, 506, 505), (530, 534, 493, 492), (535, 532, 514, 515), (533, 536, 490, 506), (534, 537, 494, 493), (538, 535, 515, 516), (537, 539, 495, 494), (540, 538, 516, 517), (539, 541, 496, 495), (542, 540, 517, 518), (541, 543, 497, 496), (544, 542, 518, 519), (543, 545, 498, 497), (546, 544, 519, 520), (547, 531, 491, 507), (545, 548, 499, 498), (549, 546, 520, 521), (550, 547, 507, 508), (548, 551, 500, 499), (536, 549, 521, 490), (552, 550, 508, 509), (551, 553, 501, 500), (522, 552, 509, 510), (553, 525, 502, 501), (223, 224, 525, 553), (414, 413, 552, 522), (222, 223, 553, 551), (413, 412, 550, 552), (212, 425, 549, 536), (221, 222, 551, 548), (412, 411, 547, 550), (425, 424, 546, 549), (220, 221, 548, 545), (411, 213, 531, 547), (424, 423, 544, 546), (219, 220, 545, 543), (423, 422, 542, 544), (218, 219, 543, 541), (422, 421, 540, 542), (217, 218, 541, 539), (421, 420, 538, 540), (216, 217, 539, 537), (420, 419, 535, 538), (215, 216, 537, 534), (228, 212, 536, 533), (419, 418, 532, 535), (214, 215, 534, 530), (227, 228, 533, 529), (418, 417, 528, 532), (213, 214, 530, 531), (226, 227, 529, 527), (417, 416, 526, 528), (225, 226, 527, 524), (416, 415, 523, 526), (224, 225, 524, 525), (415, 414, 522, 523), (510, 509, 573, 574), (497, 498, 562, 561), (511, 510, 574, 575), (498, 499, 563, 562), (512, 511, 575, 576), (499, 500, 564, 563), (513, 512, 576, 577), (500, 501, 565, 564), (514, 513, 577, 578), (501, 502, 566, 565), (515, 514, 578, 579), (502, 503, 567, 566), (516, 515, 579, 580), (503, 504, 568, 567), (517, 516, 580, 581), (504, 505, 569, 568), (491, 492, 556, 555), (518, 517, 581, 582), (505, 506, 570, 569), (492, 493, 557, 556), (519, 518, 582, 583), (506, 490, 554, 570), (493, 494, 558, 557), (520, 519, 583, 584), (507, 491, 555, 571), (494, 495, 559, 558), (521, 520, 584, 585), (508, 507, 571, 572), (495, 496, 560, 559), (490, 521, 585, 554), (509, 508, 572, 573), (496, 497, 561, 560), (580, 579, 611, 612), (567, 568, 600, 599), (581, 580, 612, 613), (568, 569, 601, 600), (555, 556, 588, 587), (582, 581, 613, 614), (569, 570, 602, 601), (556, 557, 589, 588), (583, 582, 614, 615), (570, 554, 586, 602), (557, 558, 590, 589), (584, 583, 615, 616), (571, 555, 587, 603), (558, 559, 591, 590), (585, 584, 616, 617), (572, 571, 603, 604), (559, 560, 592, 591), (554, 585, 617, 586), (573, 572, 604, 605), (560, 561, 593, 592), (574, 573, 605, 606), (561, 562, 594, 593), (575, 574, 606, 607), (562, 563, 595, 594), (576, 575, 607, 608), (563, 564, 596, 595), (577, 576, 608, 609), (564, 565, 597, 596), (578, 577, 609, 610), (565, 566, 598, 597), (579, 578, 610, 611), (566, 567, 599, 598), (588, 589, 621, 620), (615, 614, 646, 647), (602, 586, 618, 634), (589, 590, 622, 621), (616, 615, 647, 648), (603, 587, 619, 635), (590, 591, 623, 622), (617, 616, 648, 649), (604, 603, 635, 636), (591, 592, 624, 623), (586, 617, 649, 618), (605, 604, 636, 637), (592, 593, 625, 624), (606, 605, 637, 638), (593, 594, 626, 625), (607, 606, 638, 639), (594, 595, 627, 626), (608, 607, 639, 640), (595, 596, 628, 627), (609, 608, 640, 641), (596, 597, 629, 628), (610, 609, 641, 642), (597, 598, 630, 629), (611, 610, 642, 643), (598, 599, 631, 630), (612, 611, 643, 644), (599, 600, 632, 631), (613, 612, 644, 645), (600, 601, 633, 632), (587, 588, 620, 619), (614, 613, 645, 646), (601, 602, 634, 633), (623, 624, 656, 655), (618, 649, 681, 650), (637, 636, 668, 669), (624, 625, 657, 656), (638, 637, 669, 670), (625, 626, 658, 657), (639, 638, 670, 671), (626, 627, 659, 658), (640, 639, 671, 672), (627, 628, 660, 659), (641, 640, 672, 673), (628, 629, 661, 660), (642, 641, 673, 674), (629, 630, 662, 661), (643, 642, 674, 675), (630, 631, 663, 662), (644, 643, 675, 676), (631, 632, 664, 663), (645, 644, 676, 677), (632, 633, 665, 664), (619, 620, 652, 651), (646, 645, 677, 678), (633, 634, 666, 665), (620, 621, 653, 652), (647, 646, 678, 679), (634, 618, 650, 666), (621, 622, 654, 653), (648, 647, 679, 680), (635, 619, 651, 667), (622, 623, 655, 654), (649, 648, 680, 681), (636, 635, 667, 668), (651, 652, 653, 654, 655, 656, 657, 658, 659, 660, 661, 662, 663, 664, 665, 666, 650, 681, 680, 679, 678, 677, 676, 675, 674, 673, 672, 671, 670, 669, 668, 667), (244, 705, 701, 233), (394, 395, 717, 716), (393, 394, 716, 715), (380, 393, 715, 704), (391, 392, 714, 713), (390, 391, 713, 712), (379, 390, 712, 703), (725, 389, 711, 726), (387, 388, 710, 727), (182, 387, 727, 728), (385, 386, 708, 707), (384, 385, 707, 706), (382, 384, 706, 701), (386, 181, 687, 708), (383, 379, 703, 702), (392, 380, 704, 714), (395, 381, 705, 717), (389, 383, 702, 711), (15, 4, 682, 686), (193, 699, 700, 194), (192, 698, 699, 193), (177, 685, 698, 192), (190, 696, 697, 191), (189, 695, 696, 190), (176, 684, 695, 189), (721, 722, 694, 188), (186, 729, 693, 187), (182, 728, 729, 186), (184, 690, 691, 185), (183, 689, 690, 184), (179, 682, 689, 183), (185, 691, 687, 181), (180, 683, 684, 176), (191, 697, 685, 177), (194, 700, 686, 178), (188, 694, 683, 180), (730, 731, 718, 719), (731, 732, 720, 718), (732, 733, 721, 720), (733, 734, 722, 721), (735, 730, 719, 723), (736, 735, 723, 724), (737, 736, 724, 725), (738, 737, 725, 726), (739, 738, 726, 709), (740, 739, 709, 688), (734, 741, 692, 722), (741, 740, 688, 692), (729, 728, 740, 741), (693, 729, 741, 734), (728, 727, 739, 740), (727, 710, 738, 739), (710, 388, 737, 738), (388, 287, 736, 737), (287, 288, 735, 736), (288, 33, 730, 735), (187, 693, 734, 733), (76, 187, 733, 732), (77, 76, 732, 731), (33, 77, 731, 730), (318, 317, 316, 315, 314, 313, 312, 311, 310, 100, 101, 102, 103, 104, 105, 106, 107, 108, 109, 110, 111, 112, 113, 114, 115, 99, 324, 323, 322, 321, 320, 319), (281, 749, 750, 280), (282, 748, 749, 281), (280, 750, 744, 46), (70, 69, 747, 746), (71, 70, 746, 745), (69, 46, 744, 747), (258, 743, 748, 282), (29, 71, 745, 742), (50, 3, 752, 751), (3, 27, 753, 752), (163, 28, 755, 754), (133, 29, 757, 756), (31, 48, 775, 774), (48, 49, 776, 775), (49, 50, 751, 776), (28, 131, 777, 755), (131, 132, 778, 777), (132, 133, 756, 778), (27, 161, 779, 753), (161, 162, 780, 779), (162, 163, 754, 780), (232, 261, 781, 782), (256, 232, 782, 783), (257, 369, 784, 785), (258, 342, 786, 787), (259, 31, 774, 803), (260, 259, 803, 804), (261, 260, 804, 781), (340, 257, 785, 805), (341, 340, 805, 806), (342, 341, 806, 786), (367, 256, 783, 807), (368, 367, 807, 808), (369, 368, 808, 784), (29, 742, 809, 757), (743, 258, 787, 810), (750, 749, 811, 812), (749, 748, 813, 811), (744, 750, 812, 814), (746, 747, 815, 816), (745, 746, 816, 817), (747, 744, 814, 815), (748, 743, 810, 813), (742, 745, 817, 809), (69, 758, 759, 46)])
me_cube_004.polygons.foreach_set('use_smooth', [True] * 776)
_uv = me_cube_004.uv_layers.new(name='UVMap')
_uv.uv.foreach_set('vector', [0.4757, 0.7757, 0.4375, 0.7812, 0.4375, 0.75, 0.4701, 0.7505, 0.3438, 0.6875, 0.375, 0.6875, 0.375, 0.75, 0.3438, 0.75, 0.4219, 0.6875, 0.4375, 0.6875, 0.4375, 0.75, 0.4219, 0.75, 0.4219, 0.4688, 0.4375, 0.4688, 0.4375, 0.5, 0.4219, 0.5, 0.375, 0.4688, 0.3906, 0.4688, 0.3906, 0.5, 0.375, 0.5, 0.3906, 0.4688, 0.4062, 0.4688, 0.4062, 0.5, 0.3906, 0.5, 0.4062, 0.4688, 0.4219, 0.4688, 0.4219, 0.5, 0.4062, 0.5, 0.375, 0.6875, 0.3906, 0.6875, 0.3906, 0.75, 0.375, 0.75, 0.3906, 0.6875, 0.4062, 0.6875, 0.4062, 0.75, 0.3906, 0.75, 0.4062, 0.6875, 0.4219, 0.6875, 0.4219, 0.75, 0.4062, 0.75, 0.4062, 0.5, 0.4219, 0.5, 0.4219, 0.5625, 0.4062, 0.5625, 0.4062, 0.6094, 0.4219, 0.6094, 0.4219, 0.625, 0.4062, 0.625, 0.4062, 0.6719, 0.4219, 0.6719, 0.4219, 0.6875, 0.4062, 0.6875, 0.3906, 0.5, 0.4062, 0.5, 0.4062, 0.5625, 0.3906, 0.5625, 0.3906, 0.6094, 0.4062, 0.6094, 0.4062, 0.625, 0.3906, 0.625, 0.3906, 0.6719, 0.4062, 0.6719, 0.4062, 0.6875, 0.3906, 0.6875, 0.375, 0.5, 0.3906, 0.5, 0.3906, 0.5625, 0.375, 0.5625, 0.375, 0.6094, 0.3906, 0.6094, 0.3906, 0.625, 0.375, 0.625, 0.375, 0.6719, 0.3906, 0.6719, 0.3906, 0.6875, 0.375, 0.6875, 0.4219, 0.5, 0.4375, 0.5, 0.4375, 0.5625, 0.4219, 0.5625, 0.4219, 0.6094, 0.4375, 0.6094, 0.4375, 0.625, 0.4219, 0.625, 0.4219, 0.6719, 0.4375, 0.6719, 0.4375, 0.6875, 0.4219, 0.6875, 0.3438, 0.5, 0.375, 0.5, 0.375, 0.5625, 0.3438, 0.5625, 0.3438, 0.6094, 0.375, 0.6094, 0.375, 0.625, 0.3438, 0.625, 0.3438, 0.6719, 0.375, 0.6719, 0.375, 0.6875, 0.3438, 0.6875, 0.5312, 0.5625, 0.5312, 0.5, 0.625, 0.5, 0.6144, 0.5569, 0.4703, 0.5781, 0.4375, 0.5781, 0.4375, 0.5625, 0.4704, 0.5626, 0.4703, 0.6406, 0.4375, 0.6406, 0.4375, 0.625, 0.4703, 0.625, 0.4701, 0.7505, 0.4375, 0.75, 0.4375, 0.6875, 0.4701, 0.6868, 0.4867, 0.4227, 0.4375, 0.4062, 0.4375, 0.375, 0.4927, 0.3973, 0.75, 0.6875, 0.0, 0.0, 0.0, 0.0, 0.7188, 0.6875, 0.4062, 0.8438, 0.4219, 0.8438, 0.4219, 0.875, 0.4062, 0.875, 0.3906, 0.8438, 0.4062, 0.8438, 0.4062, 0.875, 0.3906, 0.875, 0.375, 0.8438, 0.3906, 0.8438, 0.3906, 0.875, 0.375, 0.875, 0.4219, 0.8438, 0.4375, 0.8438, 0.4375, 0.875, 0.4219, 0.875, 0.7193, 0.688, 0.75, 0.6875, 0.7475, 0.7527, 0.7161, 0.7523, 0.6217, 0.7188, 0.657, 0.6881, 0.6504, 0.7565, 0.6184, 0.75, 0.657, 0.6881, 0.6857, 0.686, 0.6612, 0.7651, 0.6504, 0.7565, 0.6857, 0.686, 0.7193, 0.688, 0.7161, 0.7523, 0.6612, 0.7651, 0.4219, 0.75, 0.4375, 0.75, 0.4375, 0.7812, 0.4219, 0.7812, 0.4219, 0.7812, 0.4375, 0.7812, 0.4375, 0.8125, 0.4219, 0.8125, 0.4219, 0.8125, 0.4375, 0.8125, 0.4375, 0.8438, 0.4219, 0.8438, 0.375, 0.75, 0.3906, 0.75, 0.3906, 0.7812, 0.375, 0.7812, 0.375, 0.7812, 0.3906, 0.7812, 0.3906, 0.8125, 0.375, 0.8125, 0.375, 0.8125, 0.3906, 0.8125, 0.3906, 0.8438, 0.375, 0.8438, 0.3906, 0.75, 0.4062, 0.75, 0.4062, 0.7812, 0.3906, 0.7812, 0.3906, 0.7812, 0.4062, 0.7812, 0.4062, 0.8125, 0.3906, 0.8125, 0.3906, 0.8125, 0.4062, 0.8125, 0.4062, 0.8438, 0.3906, 0.8438, 0.4062, 0.75, 0.4219, 0.75, 0.4219, 0.7812, 0.4062, 0.7812, 0.4062, 0.7812, 0.4219, 0.7812, 0.4219, 0.8125, 0.4062, 0.8125, 0.4062, 0.8125, 0.4219, 0.8125, 0.4219, 0.8438, 0.4062, 0.8438, 0.6366, 0.5269, 0.6612, 0.5146, 0.6562, 0.5625, 0.5264, 0.4758, 0.6612, 0.5146, 0.6916, 0.5093, 0.6875, 0.5625, 0.6562, 0.5625, 0.0, 0.0, 0.0, 0.0, 0.0, 0.0, 0.0, 0.0, 0.47, 0.4997, 0.4375, 0.5, 0.4375, 0.4688, 0.4759, 0.4743, 0.4759, 0.4743, 0.4375, 0.4688, 0.4375, 0.4375, 0.4813, 0.4485, 0.4813, 0.4485, 0.4375, 0.4375, 0.4375, 0.4062, 0.4867, 0.4227, 0.25, 0.6719, 0.2812, 0.6719, 0.2812, 0.6875, 0.25, 0.6875, 0.2812, 0.6719, 0.3125, 0.6719, 0.3125, 0.6875, 0.2812, 0.6875, 0.3125, 0.6719, 0.3438, 0.6719, 0.3438, 0.6875, 0.3125, 0.6875, 0.25, 0.6094, 0.2812, 0.6094, 0.2812, 0.625, 0.25, 0.625, 0.2812, 0.6094, 0.3125, 0.6094, 0.3125, 0.625, 0.2812, 0.625, 0.3125, 0.6094, 0.3438, 0.6094, 0.3438, 0.625, 0.3125, 0.625, 0.25, 0.5, 0.2812, 0.5, 0.2812, 0.5625, 0.25, 0.5625, 0.2812, 0.5, 0.3125, 0.5, 0.3125, 0.5625, 0.2812, 0.5625, 0.3125, 0.5, 0.3438, 0.5, 0.3438, 0.5625, 0.3125, 0.5625, 0.4062, 0.375, 0.4219, 0.375, 0.4219, 0.4062, 0.4062, 0.4062, 0.4062, 0.4062, 0.4219, 0.4062, 0.4219, 0.4375, 0.4062, 0.4375, 0.4062, 0.4375, 0.4219, 0.4375, 0.4219, 0.4688, 0.4062, 0.4688, 0.3906, 0.375, 0.4062, 0.375, 0.4062, 0.4062, 0.3906, 0.4062, 0.3906, 0.4062, 0.4062, 0.4062, 0.4062, 0.4375, 0.3906, 0.4375, 0.3906, 0.4375, 0.4062, 0.4375, 0.4062, 0.4688, 0.3906, 0.4688, 0.375, 0.375, 0.3906, 0.375, 0.3906, 0.4062, 0.375, 0.4062, 0.375, 0.4062, 0.3906, 0.4062, 0.3906, 0.4375, 0.375, 0.4375, 0.375, 0.4375, 0.3906, 0.4375, 0.3906, 0.4688, 0.375, 0.4688, 0.4219, 0.375, 0.4375, 0.375, 0.4375, 0.4062, 0.4219, 0.4062, 0.4219, 0.4062, 0.4375, 0.4062, 0.4375, 0.4375, 0.4219, 0.4375, 0.4219, 0.4375, 0.4375, 0.4375, 0.4375, 0.4688, 0.4219, 0.4688, 0.25, 0.6875, 0.2812, 0.6875, 0.2812, 0.75, 0.25, 0.75, 0.2812, 0.6875, 0.3125, 0.6875, 0.3125, 0.75, 0.2812, 0.75, 0.3125, 0.6875, 0.3438, 0.6875, 0.3438, 0.75, 0.3125, 0.75, 0.4928, 0.8525, 0.4375, 0.875, 0.4375, 0.8438, 0.4867, 0.8273, 0.4867, 0.8273, 0.4375, 0.8438, 0.4375, 0.8125, 0.4813, 0.8016, 0.4813, 0.8016, 0.4375, 0.8125, 0.4375, 0.7812, 0.4757, 0.7757, 0.6875, 0.6875, 0.0, 0.0, 0.0, 0.0, 0.7188, 0.6875, 0.6039, 0.6587, 0.0, 0.0, 0.0, 0.0, 0.6562, 0.6875, 0.6562, 0.6875, 0.0, 0.0, 0.0, 0.0, 0.6875, 0.6875, 0.5063, 0.5468, 0.0, 0.0, 0.0, 0.0, 0.6331, 0.6841, 0.0, 0.0, 0.0, 0.0, 0.0, 0.0, 0.6875, 0.5625, 0.3125, 0.625, 0.3438, 0.625, 0.3438, 0.6406, 0.3125, 0.6406, 0.3125, 0.6406, 0.3438, 0.6406, 0.3438, 0.6562, 0.3125, 0.6562, 0.3125, 0.6562, 0.3438, 0.6562, 0.3438, 0.6719, 0.3125, 0.6719, 0.2812, 0.625, 0.3125, 0.625, 0.3125, 0.6406, 0.2812, 0.6406, 0.2812, 0.6406, 0.3125, 0.6406, 0.3125, 0.6562, 0.2812, 0.6562, 0.2812, 0.6562, 0.3125, 0.6562, 0.3125, 0.6719, 0.2812, 0.6719, 0.25, 0.625, 0.2812, 0.625, 0.2812, 0.6406, 0.25, 0.6406, 0.25, 0.6406, 0.2812, 0.6406, 0.2812, 0.6562, 0.25, 0.6562, 0.25, 0.6562, 0.2812, 0.6562, 0.2812, 0.6719, 0.25, 0.6719, 0.4701, 0.6868, 0.4375, 0.6875, 0.4375, 0.6719, 0.4703, 0.6718, 0.4703, 0.6718, 0.4375, 0.6719, 0.4375, 0.6562, 0.4703, 0.6562, 0.4703, 0.6562, 0.4375, 0.6562, 0.4375, 0.6406, 0.4703, 0.6406, 0.3438, 0.625, 0.375, 0.625, 0.375, 0.6406, 0.3438, 0.6406, 0.3438, 0.6406, 0.375, 0.6406, 0.375, 0.6562, 0.3438, 0.6562, 0.3438, 0.6562, 0.375, 0.6562, 0.375, 0.6719, 0.3438, 0.6719, 0.4219, 0.625, 0.4375, 0.625, 0.4375, 0.6406, 0.4219, 0.6406, 0.4219, 0.6406, 0.4375, 0.6406, 0.4375, 0.6562, 0.4219, 0.6562, 0.4219, 0.6562, 0.4375, 0.6562, 0.4375, 0.6719, 0.4219, 0.6719, 0.375, 0.625, 0.3906, 0.625, 0.3906, 0.6406, 0.375, 0.6406, 0.375, 0.6406, 0.3906, 0.6406, 0.3906, 0.6562, 0.375, 0.6562, 0.375, 0.6562, 0.3906, 0.6562, 0.3906, 0.6719, 0.375, 0.6719, 0.3906, 0.625, 0.4062, 0.625, 0.4062, 0.6406, 0.3906, 0.6406, 0.3906, 0.6406, 0.4062, 0.6406, 0.4062, 0.6562, 0.3906, 0.6562, 0.3906, 0.6562, 0.4062, 0.6562, 0.4062, 0.6719, 0.3906, 0.6719, 0.4062, 0.625, 0.4219, 0.625, 0.4219, 0.6406, 0.4062, 0.6406, 0.4062, 0.6406, 0.4219, 0.6406, 0.4219, 0.6562, 0.4062, 0.6562, 0.4062, 0.6562, 0.4219, 0.6562, 0.4219, 0.6719, 0.4062, 0.6719, 0.3125, 0.5625, 0.3438, 0.5625, 0.3438, 0.5781, 0.3125, 0.5781, 0.3125, 0.5781, 0.3438, 0.5781, 0.3438, 0.5938, 0.3125, 0.5938, 0.3125, 0.5938, 0.3438, 0.5938, 0.3438, 0.6094, 0.3125, 0.6094, 0.2812, 0.5625, 0.3125, 0.5625, 0.3125, 0.5781, 0.2812, 0.5781, 0.2812, 0.5781, 0.3125, 0.5781, 0.3125, 0.5938, 0.2812, 0.5938, 0.2812, 0.5938, 0.3125, 0.5938, 0.3125, 0.6094, 0.2812, 0.6094, 0.25, 0.5625, 0.2812, 0.5625, 0.2812, 0.5781, 0.25, 0.5781, 0.25, 0.5781, 0.2812, 0.5781, 0.2812, 0.5938, 0.25, 0.5938, 0.25, 0.5938, 0.2812, 0.5938, 0.2812, 0.6094, 0.25, 0.6094, 0.4703, 0.625, 0.4375, 0.625, 0.4375, 0.6094, 0.4703, 0.6094, 0.4703, 0.6094, 0.4375, 0.6094, 0.4375, 0.5938, 0.4703, 0.5937, 0.4703, 0.5937, 0.4375, 0.5938, 0.4375, 0.5781, 0.4703, 0.5781, 0.3438, 0.5625, 0.375, 0.5625, 0.375, 0.5781, 0.3438, 0.5781, 0.3438, 0.5781, 0.375, 0.5781, 0.375, 0.5938, 0.3438, 0.5938, 0.3438, 0.5938, 0.375, 0.5938, 0.375, 0.6094, 0.3438, 0.6094, 0.4219, 0.5625, 0.4375, 0.5625, 0.4375, 0.5781, 0.4219, 0.5781, 0.4219, 0.5781, 0.4375, 0.5781, 0.4375, 0.5938, 0.4219, 0.5938, 0.4219, 0.5938, 0.4375, 0.5938, 0.4375, 0.6094, 0.4219, 0.6094, 0.375, 0.5625, 0.3906, 0.5625, 0.3906, 0.5781, 0.375, 0.5781, 0.375, 0.5781, 0.3906, 0.5781, 0.3906, 0.5938, 0.375, 0.5938, 0.375, 0.5938, 0.3906, 0.5938, 0.3906, 0.6094, 0.375, 0.6094, 0.3906, 0.5625, 0.4062, 0.5625, 0.4062, 0.5781, 0.3906, 0.5781, 0.3906, 0.5781, 0.4062, 0.5781, 0.4062, 0.5938, 0.3906, 0.5938, 0.3906, 0.5938, 0.4062, 0.5938, 0.4062, 0.6094, 0.3906, 0.6094, 0.4062, 0.5625, 0.4219, 0.5625, 0.4219, 0.5781, 0.4062, 0.5781, 0.4062, 0.5781, 0.4219, 0.5781, 0.4219, 0.5938, 0.4062, 0.5938, 0.4062, 0.5938, 0.4219, 0.5938, 0.4219, 0.6094, 0.4062, 0.6094, 0.4698, 0.4948, 0.0, 0.0, 0.0, 0.0, 0.5063, 0.5468, 0.4073, 0.4183, 0.0, 0.0, 0.0, 0.0, 0.4698, 0.4948, 0.3662, 0.3662, 0.0, 0.0, 0.0, 0.0, 0.4073, 0.4183, 0.4073, 0.3962, 0.0, 0.0, 0.0, 0.0, 0.3662, 0.3662, 0.4566, 0.4318, 0.0, 0.0, 0.0, 0.0, 0.4073, 0.3962, 0.5063, 0.4659, 0.0, 0.0, 0.0, 0.0, 0.4566, 0.4318, 0.5264, 0.4758, 0.0, 0.0, 0.0, 0.0, 0.5063, 0.4659, 0.6562, 0.5625, 0.0, 0.0, 0.0, 0.0, 0.5708, 0.514, 0.6875, 0.5625, 0.0, 0.0, 0.0, 0.0, 0.6562, 0.5625, 0.0, 0.0, 0.4802, 0.3341, 0.4565, 0.3043, 0.0, 0.0, 0.0, 0.0, 0.0, 0.0, 0.0, 0.0, 0.0, 0.0, 0.6916, 0.5093, 0.4802, 0.3341, 0.0, 0.0, 0.0, 0.0, 0.0, 0.0, 0.0, 0.0, 0.0, 0.0, 0.0, 0.0, 0.0, 0.0, 0.0, 0.0, 0.0, 0.0, 0.0, 0.0, 0.0, 0.0, 0.6875, 0.5625, 0.0, 0.0, 0.0, 0.0, 0.0, 0.0, 0.0, 0.0, 0.6875, 0.5625, 0.5963, 0.4371, 0.0, 0.0, 0.0, 0.0, 0.0, 0.0, 0.625, 0.5938, 0.5312, 0.5938, 0.5312, 0.5781, 0.625, 0.5781, 0.625, 0.6094, 0.5312, 0.6094, 0.5312, 0.5938, 0.625, 0.5938, 0.625, 0.625, 0.5312, 0.625, 0.5312, 0.6094, 0.625, 0.6094, 0.625, 0.6562, 0.5312, 0.6562, 0.5312, 0.6406, 0.625, 0.6406, 0.625, 0.6719, 0.5312, 0.6719, 0.5312, 0.6562, 0.625, 0.6562, 0.625, 0.6875, 0.5312, 0.6875, 0.5312, 0.6719, 0.625, 0.6719, 0.6612, 0.7651, 0.5625, 0.7812, 0.5469, 0.7656, 0.6504, 0.7565, 0.6705, 0.7655, 0.5781, 0.7969, 0.5672, 0.7861, 0.6324, 0.768, 0.7031, 0.7688, 0.5938, 0.8125, 0.5781, 0.7969, 0.6705, 0.7655, 0.6875, 0.5, 0.5625, 0.4688, 0.5781, 0.4531, 0.7188, 0.5, 0.6562, 0.5, 0.5469, 0.4844, 0.5625, 0.4688, 0.6875, 0.5, 0.625, 0.5, 0.5312, 0.5, 0.5469, 0.4844, 0.6562, 0.5, 0.7188, 0.5, 0.5781, 0.4531, 0.5938, 0.4375, 0.75, 0.5, 0.6184, 0.75, 0.5312, 0.75, 0.5312, 0.6875, 0.625, 0.6875, 0.6217, 0.7188, 0.625, 0.6406, 0.5312, 0.6406, 0.5312, 0.625, 0.625, 0.625, 0.625, 0.5781, 0.5312, 0.5781, 0.5312, 0.5625, 0.6144, 0.5569, 0.4704, 0.5626, 0.47, 0.4997, 0.5312, 0.5, 0.5312, 0.5625, 0.6504, 0.7565, 0.5469, 0.7656, 0.5312, 0.75, 0.6184, 0.75, 0.0, 0.0, 0.0, 0.0, 0.0, 0.0, 0.0, 0.0, 0.0, 0.0, 0.0, 0.0, 0.0, 0.0, 0.0, 0.0, 0.0, 0.0, 0.0, 0.0, 0.0, 0.0, 0.0, 0.0, 0.0, 0.0, 0.0, 0.0, 0.0, 0.0, 0.0, 0.0, 0.0, 0.0, 0.0, 0.0, 0.0, 0.0, 0.0, 0.0, 0.0, 0.0, 0.0, 0.0, 0.0, 0.0, 0.0, 0.0, 0.0, 0.0, 0.0, 0.0, 0.0, 0.0, 0.0, 0.0, 0.0, 0.0, 0.0, 0.0, 0.0, 0.0, 0.0, 0.0, 0.0, 0.0, 0.0, 0.0, 0.0, 0.0, 0.0, 0.0, 0.0, 0.0, 0.0, 0.0, 0.0, 0.0, 0.0, 0.0, 0.0, 0.0, 0.0, 0.0, 0.0, 0.0, 0.0, 0.0, 0.0, 0.0, 0.0, 0.0, 0.0, 0.0, 0.0, 0.0, 0.0, 0.0, 0.0, 0.0, 0.0, 0.0, 0.0, 0.0, 0.0, 0.0, 0.0, 0.0, 0.0, 0.0, 0.0, 0.0, 0.0, 0.0, 0.0, 0.0, 0.0, 0.0, 0.0, 0.0, 0.0, 0.0, 0.0, 0.0, 0.0, 0.0, 0.0, 0.0, 0.0, 0.0, 0.0, 0.0, 0.0, 0.0, 0.0, 0.0, 0.0, 0.0, 0.0, 0.0, 0.0, 0.0, 0.0, 0.0, 0.0, 0.0, 0.0, 0.0, 0.0, 0.0, 0.0, 0.0, 0.0, 0.0, 0.0, 0.0, 0.0, 0.0, 0.0, 0.0, 0.0, 0.0, 0.0, 0.0, 0.0, 0.0, 0.0, 0.0, 0.0, 0.0, 0.0, 0.0, 0.0, 0.0, 0.0, 0.0, 0.0, 0.0, 0.0, 0.0, 0.0, 0.0, 0.0, 0.0, 0.0, 0.0, 0.0, 0.0, 0.0, 0.0, 0.0, 0.0, 0.0, 0.0, 0.0, 0.0, 0.0, 0.0, 0.0, 0.0, 0.0, 0.0, 0.0, 0.0, 0.0, 0.0, 0.0, 0.0, 0.0, 0.0, 0.0, 0.0, 0.0, 0.0, 0.0, 0.0, 0.0, 0.0, 0.0, 0.0, 0.0, 0.0, 0.0, 0.0, 0.0, 0.0, 0.0, 0.0, 0.0, 0.0, 0.0, 0.0, 0.0, 0.0, 0.0, 0.0, 0.0, 0.0, 0.0, 0.0, 0.0, 0.0, 0.0, 0.0, 0.0, 0.0, 0.0, 0.0, 0.0, 0.0, 0.0, 0.0, 0.0, 0.0, 0.0, 0.0, 0.4757, 0.7757, 0.4701, 0.7505, 0.4375, 0.75, 0.4375, 0.7812, 0.3438, 0.6875, 0.3438, 0.75, 0.375, 0.75, 0.375, 0.6875, 0.4219, 0.6875, 0.4219, 0.75, 0.4375, 0.75, 0.4375, 0.6875, 0.4219, 0.4688, 0.4219, 0.5, 0.4375, 0.5, 0.4375, 0.4688, 0.375, 0.4688, 0.375, 0.5, 0.3906, 0.5, 0.3906, 0.4688, 0.3906, 0.4688, 0.3906, 0.5, 0.4062, 0.5, 0.4062, 0.4688, 0.4062, 0.4688, 0.4062, 0.5, 0.4219, 0.5, 0.4219, 0.4688, 0.375, 0.6875, 0.375, 0.75, 0.3906, 0.75, 0.3906, 0.6875, 0.3906, 0.6875, 0.3906, 0.75, 0.4062, 0.75, 0.4062, 0.6875, 0.4062, 0.6875, 0.4062, 0.75, 0.4219, 0.75, 0.4219, 0.6875, 0.4062, 0.5, 0.4062, 0.5625, 0.4219, 0.5625, 0.4219, 0.5, 0.4062, 0.6094, 0.4062, 0.625, 0.4219, 0.625, 0.4219, 0.6094, 0.4062, 0.6719, 0.4062, 0.6875, 0.4219, 0.6875, 0.4219, 0.6719, 0.3906, 0.5, 0.3906, 0.5625, 0.4062, 0.5625, 0.4062, 0.5, 0.3906, 0.6094, 0.3906, 0.625, 0.4062, 0.625, 0.4062, 0.6094, 0.3906, 0.6719, 0.3906, 0.6875, 0.4062, 0.6875, 0.4062, 0.6719, 0.375, 0.5, 0.375, 0.5625, 0.3906, 0.5625, 0.3906, 0.5, 0.375, 0.6094, 0.375, 0.625, 0.3906, 0.625, 0.3906, 0.6094, 0.375, 0.6719, 0.375, 0.6875, 0.3906, 0.6875, 0.3906, 0.6719, 0.4219, 0.5, 0.4219, 0.5625, 0.4375, 0.5625, 0.4375, 0.5, 0.4219, 0.6094, 0.4219, 0.625, 0.4375, 0.625, 0.4375, 0.6094, 0.4219, 0.6719, 0.4219, 0.6875, 0.4375, 0.6875, 0.4375, 0.6719, 0.3438, 0.5, 0.3438, 0.5625, 0.375, 0.5625, 0.375, 0.5, 0.3438, 0.6094, 0.3438, 0.625, 0.375, 0.625, 0.375, 0.6094, 0.3438, 0.6719, 0.3438, 0.6875, 0.375, 0.6875, 0.375, 0.6719, 0.5312, 0.5625, 0.6144, 0.5569, 0.625, 0.5, 0.5312, 0.5, 0.4703, 0.5781, 0.4704, 0.5626, 0.4375, 0.5625, 0.4375, 0.5781, 0.4703, 0.6406, 0.4703, 0.625, 0.4375, 0.625, 0.4375, 0.6406, 0.4701, 0.7505, 0.4701, 0.6868, 0.4375, 0.6875, 0.4375, 0.75, 0.4867, 0.4227, 0.4927, 0.3973, 0.4375, 0.375, 0.4375, 0.4062, 0.4062, 0.8438, 0.4062, 0.875, 0.4219, 0.875, 0.4219, 0.8438, 0.3906, 0.8438, 0.3906, 0.875, 0.4062, 0.875, 0.4062, 0.8438, 0.375, 0.8438, 0.375, 0.875, 0.3906, 0.875, 0.3906, 0.8438, 0.4219, 0.8438, 0.4219, 0.875, 0.4375, 0.875, 0.4375, 0.8438, 0.7193, 0.688, 0.7161, 0.7523, 0.7475, 0.7527, 0.75, 0.6875, 0.6217, 0.7188, 0.6184, 0.75, 0.6504, 0.7565, 0.657, 0.6881, 0.657, 0.6881, 0.6504, 0.7565, 0.6612, 0.7651, 0.6857, 0.686, 0.6857, 0.686, 0.6612, 0.7651, 0.7161, 0.7523, 0.7193, 0.688, 0.4219, 0.75, 0.4219, 0.7812, 0.4375, 0.7812, 0.4375, 0.75, 0.4219, 0.7812, 0.4219, 0.8125, 0.4375, 0.8125, 0.4375, 0.7812, 0.4219, 0.8125, 0.4219, 0.8438, 0.4375, 0.8438, 0.4375, 0.8125, 0.375, 0.75, 0.375, 0.7812, 0.3906, 0.7812, 0.3906, 0.75, 0.375, 0.7812, 0.375, 0.8125, 0.3906, 0.8125, 0.3906, 0.7812, 0.375, 0.8125, 0.375, 0.8438, 0.3906, 0.8438, 0.3906, 0.8125, 0.3906, 0.75, 0.3906, 0.7812, 0.4062, 0.7812, 0.4062, 0.75, 0.3906, 0.7812, 0.3906, 0.8125, 0.4062, 0.8125, 0.4062, 0.7812, 0.3906, 0.8125, 0.3906, 0.8438, 0.4062, 0.8438, 0.4062, 0.8125, 0.4062, 0.75, 0.4062, 0.7812, 0.4219, 0.7812, 0.4219, 0.75, 0.4062, 0.7812, 0.4062, 0.8125, 0.4219, 0.8125, 0.4219, 0.7812, 0.4062, 0.8125, 0.4062, 0.8438, 0.4219, 0.8438, 0.4219, 0.8125, 0.6366, 0.5269, 0.5264, 0.4758, 0.6562, 0.5625, 0.6612, 0.5146, 0.6612, 0.5146, 0.6562, 0.5625, 0.6875, 0.5625, 0.6916, 0.5093, 0.0, 0.0, 0.0, 0.0, 0.0, 0.0, 0.0, 0.0, 0.47, 0.4997, 0.4759, 0.4743, 0.4375, 0.4688, 0.4375, 0.5, 0.4759, 0.4743, 0.4813, 0.4485, 0.4375, 0.4375, 0.4375, 0.4688, 0.4813, 0.4485, 0.4867, 0.4227, 0.4375, 0.4062, 0.4375, 0.4375, 0.25, 0.6719, 0.25, 0.6875, 0.2812, 0.6875, 0.2812, 0.6719, 0.2812, 0.6719, 0.2812, 0.6875, 0.3125, 0.6875, 0.3125, 0.6719, 0.3125, 0.6719, 0.3125, 0.6875, 0.3438, 0.6875, 0.3438, 0.6719, 0.25, 0.6094, 0.25, 0.625, 0.2812, 0.625, 0.2812, 0.6094, 0.2812, 0.6094, 0.2812, 0.625, 0.3125, 0.625, 0.3125, 0.6094, 0.3125, 0.6094, 0.3125, 0.625, 0.3438, 0.625, 0.3438, 0.6094, 0.25, 0.5, 0.25, 0.5625, 0.2812, 0.5625, 0.2812, 0.5, 0.2812, 0.5, 0.2812, 0.5625, 0.3125, 0.5625, 0.3125, 0.5, 0.3125, 0.5, 0.3125, 0.5625, 0.3438, 0.5625, 0.3438, 0.5, 0.4062, 0.375, 0.4062, 0.4062, 0.4219, 0.4062, 0.4219, 0.375, 0.4062, 0.4062, 0.4062, 0.4375, 0.4219, 0.4375, 0.4219, 0.4062, 0.4062, 0.4375, 0.4062, 0.4688, 0.4219, 0.4688, 0.4219, 0.4375, 0.3906, 0.375, 0.3906, 0.4062, 0.4062, 0.4062, 0.4062, 0.375, 0.3906, 0.4062, 0.3906, 0.4375, 0.4062, 0.4375, 0.4062, 0.4062, 0.3906, 0.4375, 0.3906, 0.4688, 0.4062, 0.4688, 0.4062, 0.4375, 0.375, 0.375, 0.375, 0.4062, 0.3906, 0.4062, 0.3906, 0.375, 0.375, 0.4062, 0.375, 0.4375, 0.3906, 0.4375, 0.3906, 0.4062, 0.375, 0.4375, 0.375, 0.4688, 0.3906, 0.4688, 0.3906, 0.4375, 0.4219, 0.375, 0.4219, 0.4062, 0.4375, 0.4062, 0.4375, 0.375, 0.4219, 0.4062, 0.4219, 0.4375, 0.4375, 0.4375, 0.4375, 0.4062, 0.4219, 0.4375, 0.4219, 0.4688, 0.4375, 0.4688, 0.4375, 0.4375, 0.25, 0.6875, 0.25, 0.75, 0.2812, 0.75, 0.2812, 0.6875, 0.2812, 0.6875, 0.2812, 0.75, 0.3125, 0.75, 0.3125, 0.6875, 0.3125, 0.6875, 0.3125, 0.75, 0.3438, 0.75, 0.3438, 0.6875, 0.4928, 0.8525, 0.4867, 0.8273, 0.4375, 0.8438, 0.4375, 0.875, 0.4867, 0.8273, 0.4813, 0.8016, 0.4375, 0.8125, 0.4375, 0.8438, 0.4813, 0.8016, 0.4757, 0.7757, 0.4375, 0.7812, 0.4375, 0.8125, 0.7188, 0.6875, 0.0, 0.0, 0.0, 0.0, 0.6875, 0.6875, 0.6562, 0.6875, 0.0, 0.0, 0.0, 0.0, 0.6039, 0.6587, 0.6875, 0.6875, 0.0, 0.0, 0.0, 0.0, 0.6562, 0.6875, 0.6331, 0.6841, 0.0, 0.0, 0.0, 0.0, 0.5063, 0.5468, 0.6875, 0.5625, 0.0, 0.0, 0.0, 0.0, 0.0, 0.0, 0.3125, 0.625, 0.3125, 0.6406, 0.3438, 0.6406, 0.3438, 0.625, 0.3125, 0.6406, 0.3125, 0.6562, 0.3438, 0.6562, 0.3438, 0.6406, 0.3125, 0.6562, 0.3125, 0.6719, 0.3438, 0.6719, 0.3438, 0.6562, 0.2812, 0.625, 0.2812, 0.6406, 0.3125, 0.6406, 0.3125, 0.625, 0.2812, 0.6406, 0.2812, 0.6562, 0.3125, 0.6562, 0.3125, 0.6406, 0.2812, 0.6562, 0.2812, 0.6719, 0.3125, 0.6719, 0.3125, 0.6562, 0.25, 0.625, 0.25, 0.6406, 0.2812, 0.6406, 0.2812, 0.625, 0.25, 0.6406, 0.25, 0.6562, 0.2812, 0.6562, 0.2812, 0.6406, 0.25, 0.6562, 0.25, 0.6719, 0.2812, 0.6719, 0.2812, 0.6562, 0.4701, 0.6868, 0.4703, 0.6718, 0.4375, 0.6719, 0.4375, 0.6875, 0.4703, 0.6718, 0.4703, 0.6562, 0.4375, 0.6562, 0.4375, 0.6719, 0.4703, 0.6562, 0.4703, 0.6406, 0.4375, 0.6406, 0.4375, 0.6562, 0.3438, 0.625, 0.3438, 0.6406, 0.375, 0.6406, 0.375, 0.625, 0.3438, 0.6406, 0.3438, 0.6562, 0.375, 0.6562, 0.375, 0.6406, 0.3438, 0.6562, 0.3438, 0.6719, 0.375, 0.6719, 0.375, 0.6562, 0.4219, 0.625, 0.4219, 0.6406, 0.4375, 0.6406, 0.4375, 0.625, 0.4219, 0.6406, 0.4219, 0.6562, 0.4375, 0.6562, 0.4375, 0.6406, 0.4219, 0.6562, 0.4219, 0.6719, 0.4375, 0.6719, 0.4375, 0.6562, 0.375, 0.625, 0.375, 0.6406, 0.3906, 0.6406, 0.3906, 0.625, 0.375, 0.6406, 0.375, 0.6562, 0.3906, 0.6562, 0.3906, 0.6406, 0.375, 0.6562, 0.375, 0.6719, 0.3906, 0.6719, 0.3906, 0.6562, 0.3906, 0.625, 0.3906, 0.6406, 0.4062, 0.6406, 0.4062, 0.625, 0.3906, 0.6406, 0.3906, 0.6562, 0.4062, 0.6562, 0.4062, 0.6406, 0.3906, 0.6562, 0.3906, 0.6719, 0.4062, 0.6719, 0.4062, 0.6562, 0.4062, 0.625, 0.4062, 0.6406, 0.4219, 0.6406, 0.4219, 0.625, 0.4062, 0.6406, 0.4062, 0.6562, 0.4219, 0.6562, 0.4219, 0.6406, 0.4062, 0.6562, 0.4062, 0.6719, 0.4219, 0.6719, 0.4219, 0.6562, 0.3125, 0.5625, 0.3125, 0.5781, 0.3438, 0.5781, 0.3438, 0.5625, 0.3125, 0.5781, 0.3125, 0.5938, 0.3438, 0.5938, 0.3438, 0.5781, 0.3125, 0.5938, 0.3125, 0.6094, 0.3438, 0.6094, 0.3438, 0.5938, 0.2812, 0.5625, 0.2812, 0.5781, 0.3125, 0.5781, 0.3125, 0.5625, 0.2812, 0.5781, 0.2812, 0.5938, 0.3125, 0.5938, 0.3125, 0.5781, 0.2812, 0.5938, 0.2812, 0.6094, 0.3125, 0.6094, 0.3125, 0.5938, 0.25, 0.5625, 0.25, 0.5781, 0.2812, 0.5781, 0.2812, 0.5625, 0.25, 0.5781, 0.25, 0.5938, 0.2812, 0.5938, 0.2812, 0.5781, 0.25, 0.5938, 0.25, 0.6094, 0.2812, 0.6094, 0.2812, 0.5938, 0.4703, 0.625, 0.4703, 0.6094, 0.4375, 0.6094, 0.4375, 0.625, 0.4703, 0.6094, 0.4703, 0.5937, 0.4375, 0.5938, 0.4375, 0.6094, 0.4703, 0.5937, 0.4703, 0.5781, 0.4375, 0.5781, 0.4375, 0.5938, 0.3438, 0.5625, 0.3438, 0.5781, 0.375, 0.5781, 0.375, 0.5625, 0.3438, 0.5781, 0.3438, 0.5938, 0.375, 0.5938, 0.375, 0.5781, 0.3438, 0.5938, 0.3438, 0.6094, 0.375, 0.6094, 0.375, 0.5938, 0.4219, 0.5625, 0.4219, 0.5781, 0.4375, 0.5781, 0.4375, 0.5625, 0.4219, 0.5781, 0.4219, 0.5938, 0.4375, 0.5938, 0.4375, 0.5781, 0.4219, 0.5938, 0.4219, 0.6094, 0.4375, 0.6094, 0.4375, 0.5938, 0.375, 0.5625, 0.375, 0.5781, 0.3906, 0.5781, 0.3906, 0.5625, 0.375, 0.5781, 0.375, 0.5938, 0.3906, 0.5938, 0.3906, 0.5781, 0.375, 0.5938, 0.375, 0.6094, 0.3906, 0.6094, 0.3906, 0.5938, 0.3906, 0.5625, 0.3906, 0.5781, 0.4062, 0.5781, 0.4062, 0.5625, 0.3906, 0.5781, 0.3906, 0.5938, 0.4062, 0.5938, 0.4062, 0.5781, 0.3906, 0.5938, 0.3906, 0.6094, 0.4062, 0.6094, 0.4062, 0.5938, 0.4062, 0.5625, 0.4062, 0.5781, 0.4219, 0.5781, 0.4219, 0.5625, 0.4062, 0.5781, 0.4062, 0.5938, 0.4219, 0.5938, 0.4219, 0.5781, 0.4062, 0.5938, 0.4062, 0.6094, 0.4219, 0.6094, 0.4219, 0.5938, 0.5063, 0.5468, 0.0, 0.0, 0.0, 0.0, 0.4698, 0.4948, 0.4698, 0.4948, 0.0, 0.0, 0.0, 0.0, 0.4073, 0.4183, 0.4073, 0.4183, 0.0, 0.0, 0.0, 0.0, 0.3662, 0.3662, 0.3662, 0.3662, 0.0, 0.0, 0.0, 0.0, 0.4073, 0.3962, 0.4073, 0.3962, 0.0, 0.0, 0.0, 0.0, 0.4566, 0.4318, 0.4566, 0.4318, 0.0, 0.0, 0.0, 0.0, 0.5063, 0.4659, 0.5063, 0.4659, 0.0, 0.0, 0.0, 0.0, 0.5264, 0.4758, 0.5708, 0.514, 0.0, 0.0, 0.0, 0.0, 0.6562, 0.5625, 0.6562, 0.5625, 0.0, 0.0, 0.0, 0.0, 0.6875, 0.5625, 0.0, 0.0, 0.0, 0.0, 0.0, 0.0, 0.0, 0.0, 0.0, 0.0, 0.4565, 0.3043, 0.4802, 0.3341, 0.0, 0.0, 0.0, 0.0, 0.0, 0.0, 0.0, 0.0, 0.4802, 0.3341, 0.6916, 0.5093, 0.0, 0.0, 0.0, 0.0, 0.0, 0.0, 0.0, 0.0, 0.0, 0.0, 0.0, 0.0, 0.0, 0.0, 0.0, 0.0, 0.0, 0.0, 0.0, 0.0, 0.0, 0.0, 0.6875, 0.5625, 0.0, 0.0, 0.0, 0.0, 0.0, 0.0, 0.0, 0.0, 0.5963, 0.4371, 0.6875, 0.5625, 0.625, 0.5938, 0.625, 0.5781, 0.5312, 0.5781, 0.5312, 0.5938, 0.625, 0.6094, 0.625, 0.5938, 0.5312, 0.5938, 0.5312, 0.6094, 0.625, 0.625, 0.625, 0.6094, 0.5312, 0.6094, 0.5312, 0.625, 0.625, 0.6562, 0.625, 0.6406, 0.5312, 0.6406, 0.5312, 0.6562, 0.625, 0.6719, 0.625, 0.6562, 0.5312, 0.6562, 0.5312, 0.6719, 0.625, 0.6875, 0.625, 0.6719, 0.5312, 0.6719, 0.5312, 0.6875, 0.6612, 0.7651, 0.6504, 0.7565, 0.5469, 0.7656, 0.5625, 0.7812, 0.6705, 0.7655, 0.6324, 0.768, 0.5672, 0.7861, 0.5781, 0.7969, 0.7031, 0.7688, 0.6705, 0.7655, 0.5781, 0.7969, 0.5938, 0.8125, 0.6875, 0.5, 0.7188, 0.5, 0.5781, 0.4531, 0.5625, 0.4688, 0.6562, 0.5, 0.6875, 0.5, 0.5625, 0.4688, 0.5469, 0.4844, 0.625, 0.5, 0.6562, 0.5, 0.5469, 0.4844, 0.5312, 0.5, 0.7188, 0.5, 0.75, 0.5, 0.5938, 0.4375, 0.5781, 0.4531, 0.6184, 0.75, 0.6217, 0.7188, 0.625, 0.6875, 0.5312, 0.6875, 0.5312, 0.75, 0.625, 0.6406, 0.625, 0.625, 0.5312, 0.625, 0.5312, 0.6406, 0.625, 0.5781, 0.6144, 0.5569, 0.5312, 0.5625, 0.5312, 0.5781, 0.4704, 0.5626, 0.5312, 0.5625, 0.5312, 0.5, 0.47, 0.4997, 0.6504, 0.7565, 0.6184, 0.75, 0.5312, 0.75, 0.5469, 0.7656, 0.0, 0.0, 0.0, 0.0, 0.0, 0.0, 0.0, 0.0, 0.0, 0.0, 0.0, 0.0, 0.0, 0.0, 0.0, 0.0, 0.0, 0.0, 0.0, 0.0, 0.0, 0.0, 0.0, 0.0, 0.0, 0.0, 0.0, 0.0, 0.0, 0.0, 0.0, 0.0, 0.0, 0.0, 0.0, 0.0, 0.0, 0.0, 0.0, 0.0, 0.0, 0.0, 0.0, 0.0, 0.0, 0.0, 0.0, 0.0, 0.0, 0.0, 0.0, 0.0, 0.0, 0.0, 0.0, 0.0, 0.0, 0.0, 0.0, 0.0, 0.0, 0.0, 0.0, 0.0, 0.0, 0.0, 0.0, 0.0, 0.0, 0.0, 0.0, 0.0, 0.0, 0.0, 0.0, 0.0, 0.0, 0.0, 0.0, 0.0, 0.0, 0.0, 0.0, 0.0, 0.0, 0.0, 0.0, 0.0, 0.0, 0.0, 0.0, 0.0, 0.0, 0.0, 0.0, 0.0, 0.0, 0.0, 0.0, 0.0, 0.0, 0.0, 0.0, 0.0, 0.0, 0.0, 0.0, 0.0, 0.0, 0.0, 0.0, 0.0, 0.0, 0.0, 0.0, 0.0, 0.0, 0.0, 0.0, 0.0, 0.0, 0.0, 0.0, 0.0, 0.0, 0.0, 0.0, 0.0, 0.0, 0.0, 0.0, 0.0, 0.0, 0.0, 0.0, 0.0, 0.0, 0.0, 0.0, 0.0, 0.0, 0.0, 0.0, 0.0, 0.0, 0.0, 0.0, 0.0, 0.0, 0.0, 0.0, 0.0, 0.0, 0.0, 0.0, 0.0, 0.0, 0.0, 0.0, 0.0, 0.0, 0.0, 0.0, 0.0, 0.0, 0.0, 0.0, 0.0, 0.0, 0.0, 0.0, 0.0, 0.0, 0.0, 0.0, 0.0, 0.0, 0.0, 0.0, 0.0, 0.0, 0.0, 0.0, 0.0, 0.0, 0.0, 0.0, 0.0, 0.0, 0.0, 0.0, 0.0, 0.0, 0.0, 0.0, 0.0, 0.0, 0.0, 0.0, 0.0, 0.0, 0.0, 0.0, 0.0, 0.0, 0.0, 0.0, 0.0, 0.0, 0.0, 0.0, 0.0, 0.0, 0.0, 0.0, 0.0, 0.0, 0.0, 0.0, 0.0, 0.0, 0.0, 0.0, 0.0, 0.0, 0.0, 0.0, 0.0, 0.0, 0.0, 0.0, 0.0, 0.0, 0.0, 0.0, 0.0, 0.0, 0.0, 0.0, 0.0, 0.0, 0.0, 0.0, 0.0, 0.0, 0.0, 0.0, 0.0, 0.0, 0.0, 0.0, 0.0, 0.0, 0.0, 0.0, 0.0, 0.0, 0.0, 0.0, 0.0, 0.0, 0.0, 0.0, 0.0, 0.0, 0.0, 0.0, 0.0, 0.0, 0.0, 0.0, 0.0, 0.0, 0.0, 0.0, 0.0, 0.0, 0.0, 0.0, 0.0, 0.0, 0.0, 0.0, 0.0, 0.0, 0.0, 0.0, 0.0, 0.0, 0.0, 0.0, 0.0, 0.0, 0.0, 0.0, 0.0, 0.0, 0.0, 0.0, 0.0, 0.0, 0.0, 0.0, 0.0, 0.0, 0.0, 0.0, 0.0, 0.0, 0.0, 0.0, 0.0, 0.0, 0.0, 0.0, 0.0, 0.0, 0.0, 0.0, 0.0, 0.0, 0.0, 0.0, 0.0, 0.0, 0.0, 0.0, 0.0, 0.0, 0.0, 0.0, 0.0, 0.0, 0.0, 0.0, 0.0, 0.0, 0.0, 0.0, 0.0, 0.0, 0.0, 0.0, 0.0, 0.0, 0.0, 0.0, 0.0, 0.0, 0.0, 0.0, 0.0, 0.0, 0.0, 0.0, 0.0, 0.0, 0.0, 0.0, 0.0, 0.0, 0.0, 0.0, 0.0, 0.0, 0.0, 0.0, 0.0, 0.0, 0.0, 0.0, 0.0, 0.0, 0.0, 0.0, 0.0, 0.0, 0.0, 0.0, 0.0, 0.0, 0.0, 0.0, 0.0, 0.0, 0.0, 0.0, 0.0, 0.0, 0.0, 0.0, 0.0, 0.0, 0.0, 0.0, 0.0, 0.0, 0.0, 0.0, 0.0, 0.0, 0.0, 0.0, 0.0, 0.0, 0.0, 0.0, 0.0, 0.0, 0.0, 0.0, 0.0, 0.0, 0.0, 0.0, 0.0, 0.0, 0.0, 0.0, 0.0, 0.0, 0.0, 0.0, 0.0, 0.0, 0.0, 0.0, 0.0, 0.0, 0.0, 0.0, 0.0, 0.0, 0.0, 0.0, 0.0, 0.0, 0.0, 0.0, 0.0, 0.0, 0.0, 0.0, 0.0, 0.0, 0.0, 0.0, 0.0, 0.0, 0.0, 0.0, 0.0, 0.0, 0.0, 0.0, 0.0, 0.0, 0.0, 0.0, 0.0, 0.0, 0.0, 0.0, 0.0, 0.0, 0.0, 0.0, 0.0, 0.0, 0.0, 0.0, 0.0, 0.0, 0.0, 0.0, 0.0, 0.0, 0.0, 0.0, 0.0, 0.0, 0.0, 0.0, 0.0, 0.0, 0.0, 0.0, 0.0, 0.0, 0.0, 0.0, 0.0, 0.0, 0.0, 0.0, 0.0, 0.0, 0.0, 0.0, 0.0, 0.0, 0.0, 0.0, 0.0, 0.0, 0.0, 0.0, 0.0, 0.0, 0.0, 0.0, 0.0, 0.0, 0.0, 0.0, 0.0, 0.0, 0.0, 0.0, 0.0, 0.0, 0.0, 0.0, 0.0, 0.0, 0.0, 0.0, 0.0, 0.0, 0.0, 0.0, 0.0, 0.0, 0.0, 0.0, 0.0, 0.0, 0.0, 0.0, 0.0, 0.0, 0.0, 0.0, 0.0, 0.0, 0.0, 0.0, 0.0, 0.0, 0.0, 0.0, 0.0, 0.0, 0.0, 0.0, 0.0, 0.0, 0.0, 0.0, 0.0, 0.0, 0.0, 0.0, 0.0, 0.0, 0.0, 0.0, 0.0, 0.0, 0.0, 0.0, 0.0, 0.0, 0.0, 0.0, 0.0, 0.0, 0.0, 0.0, 0.0, 0.0, 0.0, 0.0, 0.0, 0.0, 0.0, 0.0, 0.0, 0.0, 0.0, 0.0, 0.0, 0.0, 0.0, 0.0, 0.0, 0.0, 0.0, 0.0, 0.0, 0.0, 0.0, 0.0, 0.0, 0.0, 0.0, 0.0, 0.0, 0.0, 0.0, 0.0, 0.0, 0.0, 0.0, 0.0, 0.0, 0.0, 0.0, 0.0, 0.0, 0.0, 0.0, 0.0, 0.0, 0.0, 0.0, 0.0, 0.0, 0.0, 0.0, 0.0, 0.0, 0.0, 0.0, 0.0, 0.0, 0.0, 0.0, 0.0, 0.0, 0.0, 0.0, 0.0, 0.0, 0.0, 0.0, 0.0, 0.0, 0.0, 0.0, 0.0, 0.0, 0.0, 0.0, 0.0, 0.0, 0.0, 0.0, 0.0, 0.0, 0.0, 0.0, 0.0, 0.0, 0.0, 0.0, 0.0, 0.0, 0.0, 0.0, 0.0, 0.0, 0.0, 0.0, 0.0, 0.0, 0.0, 0.0, 0.0, 0.0, 0.0, 0.0, 0.0, 0.0, 0.0, 0.0, 0.0, 0.0, 0.0, 0.0, 0.0, 0.0, 0.0, 0.0, 0.0, 0.0, 0.0, 0.0, 0.0, 0.0, 0.0, 0.0, 0.0, 0.0, 0.0, 0.0, 0.0, 0.0, 0.0, 0.0, 0.0, 0.0, 0.0, 0.0, 0.0, 0.0, 0.0, 0.0, 0.0, 0.0, 0.0, 0.0, 0.0, 0.0, 0.0, 0.0, 0.0, 0.0, 0.0, 0.0, 0.0, 0.0, 0.0, 0.0, 0.0, 0.0, 0.0, 0.0, 0.0, 0.0, 0.0, 0.0, 0.0, 0.0, 0.0, 0.0, 0.0, 0.0, 0.0, 0.0, 0.0, 0.0, 0.0, 0.0, 0.0, 0.0, 0.0, 0.0, 0.0, 0.0, 0.0, 0.0, 0.0, 0.0, 0.0, 0.0, 0.0, 0.0, 0.0, 0.0, 0.0, 0.0, 0.0, 0.0, 0.0, 0.0, 0.0, 0.0, 0.0, 0.0, 0.0, 0.0, 0.0, 0.0, 0.0, 0.0, 0.0, 0.0, 0.0, 0.0, 0.0, 0.0, 0.0, 0.0, 0.0, 0.0, 0.0, 0.0, 0.0, 0.0, 0.0, 0.0, 0.0, 0.0, 0.0, 0.0, 0.0, 0.0, 0.0, 0.0, 0.0, 0.0, 0.0, 0.0, 0.0, 0.0, 0.0, 0.0, 0.0, 0.0, 0.0, 0.0, 0.0, 0.0, 0.0, 0.0, 0.0, 0.0, 0.0, 0.0, 0.0, 0.0, 0.0, 0.0, 0.0, 0.0, 0.0, 0.0, 0.0, 0.0, 0.0, 0.0, 0.0, 0.0, 0.0, 0.0, 0.0, 0.0, 0.0, 0.0, 0.0, 0.0, 0.0, 0.0, 0.0, 0.0, 0.0, 0.0, 0.0, 0.0, 0.0, 0.0, 0.0, 0.0, 0.0, 0.0, 0.0, 0.0, 0.0, 0.0, 0.0, 0.0, 0.0, 0.0, 0.0, 0.0, 0.0, 0.0, 0.0, 0.0, 0.0, 0.0, 0.0, 0.0, 0.0, 0.0, 0.0, 0.0, 0.0, 0.0, 0.0, 0.0, 0.0, 0.0, 0.0, 0.0, 0.0, 0.0, 0.0, 0.0, 0.0, 0.0, 0.0, 0.0, 0.0, 0.0, 0.0, 0.0, 0.0, 0.0, 0.0, 0.0, 0.0, 0.0, 0.0, 0.0, 0.0, 0.0, 0.0, 0.0, 0.0, 0.0, 0.0, 0.0, 0.0, 0.0, 0.0, 0.0, 0.0, 0.0, 0.0, 0.0, 0.0, 0.0, 0.0, 0.0, 0.0, 0.0, 0.0, 0.0, 0.0, 0.0, 0.0, 0.0, 0.0, 0.0, 0.0, 0.0, 0.0, 0.0, 0.0, 0.0, 0.0, 0.0, 0.0, 0.0, 0.0, 0.0, 0.0, 0.0, 0.0, 0.0, 0.0, 0.0, 0.0, 0.0, 0.0, 0.0, 0.0, 0.0, 0.0, 0.0, 0.0, 0.0, 0.0, 0.0, 0.0, 0.0, 0.0, 0.0, 0.0, 0.0, 0.0, 0.0, 0.0, 0.0, 0.0, 0.0, 0.0, 0.0, 0.0, 0.0, 0.0, 0.0, 0.0, 0.0, 0.0, 0.0, 0.0, 0.0, 0.0, 0.0, 0.0, 0.0, 0.0, 0.0, 0.0, 0.0, 0.0, 0.0, 0.0, 0.0, 0.0, 0.0, 0.0, 0.0, 0.0, 0.0, 0.0, 0.0, 0.0, 0.0, 0.0, 0.0, 0.0, 0.0, 0.0, 0.0, 0.0, 0.0, 0.0, 0.0, 0.0, 0.0, 0.0, 0.0, 0.0, 0.0, 0.0, 0.0, 0.0, 0.0, 0.0, 0.0, 0.0, 0.0, 0.0, 0.0, 0.0, 0.0, 0.0, 0.0, 0.0, 0.0, 0.0, 0.0, 0.0, 0.0, 0.0, 0.0, 0.0, 0.0, 0.0, 0.0, 0.0, 0.0, 0.0, 0.0, 0.0, 0.0, 0.0, 0.0, 0.0, 0.0, 0.0, 0.0, 0.0, 0.0, 0.0, 0.0, 0.0, 0.0, 0.0, 0.0, 0.0, 0.0, 0.0, 0.0, 0.0, 0.0, 0.0, 0.0, 0.0, 0.0, 0.0, 0.0, 0.0, 0.0, 0.0, 0.0, 0.0, 0.0, 0.0, 0.0, 0.0, 0.0, 0.0, 0.0, 0.0, 0.0, 0.0, 0.0, 0.0, 0.0, 0.0, 0.0, 0.0, 0.0, 0.0, 0.0, 0.0, 0.0, 0.0, 0.0, 0.0, 0.0, 0.0, 0.0, 0.0, 0.0, 0.0, 0.0, 0.0, 0.0, 0.0, 0.0, 0.0, 0.0, 0.0, 0.0, 0.0, 0.0, 0.0, 0.0, 0.0, 0.0, 0.0, 0.0, 0.0, 0.0, 0.0, 0.0, 0.0, 0.0, 0.0, 0.0, 0.0, 0.0, 0.0, 0.0, 0.0, 0.0, 0.0, 0.0, 0.0, 0.0, 0.0, 0.0, 0.0, 0.0, 0.0, 0.0, 0.0, 0.0, 0.0, 0.0, 0.0, 0.0, 0.0, 0.0, 0.0, 0.0, 0.0, 0.0, 0.0, 0.0, 0.0, 0.0, 0.0, 0.0, 0.0, 0.0, 0.0, 0.0, 0.0, 0.0, 0.0, 0.0, 0.0, 0.0, 0.0, 0.0, 0.0, 0.0, 0.0, 0.0, 0.0, 0.0, 0.0, 0.0, 0.0, 0.0, 0.0, 0.0, 0.0, 0.0, 0.0, 0.0, 0.0, 0.0, 0.0, 0.0, 0.0, 0.0, 0.0, 0.0, 0.0, 0.0, 0.0, 0.0, 0.0, 0.0, 0.0, 0.0, 0.0, 0.0, 0.0, 0.0, 0.0, 0.0, 0.0, 0.0, 0.0, 0.0, 0.0, 0.0, 0.0, 0.0, 0.0, 0.0, 0.0, 0.0, 0.0, 0.0, 0.0, 0.0, 0.0, 0.0, 0.0, 0.0, 0.0, 0.0, 0.0, 0.0, 0.0, 0.0, 0.0, 0.0, 0.0, 0.0, 0.0, 0.0, 0.0, 0.0, 0.0, 0.0, 0.0, 0.0, 0.0, 0.0, 0.0, 0.0, 0.0, 0.0, 0.0, 0.0, 0.0, 0.0, 0.0, 0.0, 0.0, 0.0, 0.0, 0.0, 0.0, 0.0, 0.0, 0.0, 0.0, 0.0, 0.0, 0.0, 0.0, 0.0, 0.0, 0.0, 0.0, 0.0, 0.0, 0.0, 0.0, 0.0, 0.0, 0.0, 0.0, 0.0, 0.0, 0.0, 0.0, 0.0, 0.0, 0.0, 0.0, 0.0, 0.0, 0.0, 0.0, 0.0, 0.0, 0.0, 0.0, 0.0, 0.0, 0.0, 0.0, 0.0, 0.0, 0.0, 0.0, 0.0, 0.0, 0.0, 0.0, 0.0, 0.0, 0.0, 0.0, 0.0, 0.0, 0.0, 0.0, 0.0, 0.0, 0.0, 0.0, 0.0, 0.0, 0.0, 0.0, 0.0, 0.0, 0.0, 0.0, 0.0, 0.0, 0.0, 0.0, 0.0, 0.0, 0.0, 0.0, 0.0, 0.0, 0.0, 0.0, 0.0, 0.0, 0.0, 0.0, 0.0, 0.0, 0.0, 0.0, 0.0, 0.0, 0.0, 0.0, 0.0, 0.0, 0.0, 0.0, 0.0, 0.0, 0.0, 0.0, 0.0, 0.0, 0.0, 0.0, 0.0, 0.0, 0.0, 0.0, 0.0, 0.0, 0.0, 0.0, 0.0, 0.0, 0.0, 0.0, 0.0, 0.0, 0.0, 0.0, 0.0, 0.0, 0.0, 0.0, 0.0, 0.0, 0.0, 0.0, 0.0, 0.0, 0.0, 0.0, 0.0, 0.0, 0.0, 0.0, 0.0, 0.0, 0.0, 0.0, 0.0, 0.0, 0.0, 0.0, 0.0, 0.0, 0.0, 0.0, 0.0, 0.0, 0.0, 0.0, 0.0, 0.0, 0.0, 0.0, 0.0, 0.0, 0.0, 0.0, 0.0, 0.0, 0.0, 0.0, 0.0, 0.0, 0.0, 0.0, 0.0, 0.0, 0.0, 0.0, 0.0, 0.0, 0.0, 0.0, 0.0, 0.0, 0.0, 0.0, 0.0, 0.0, 0.0, 0.0, 0.0, 0.0, 0.0, 0.0, 0.0, 0.0, 0.0, 0.0, 0.0, 0.0, 0.0, 0.0, 0.0, 0.0, 0.0, 0.0, 0.0, 0.0, 0.0, 0.0, 0.0, 0.0, 0.0, 0.0, 0.0, 0.0, 0.0, 0.0, 0.0, 0.0, 0.0, 0.0, 0.0, 0.0, 0.0, 0.0, 0.0, 0.0, 0.0, 0.0, 0.0, 0.0, 0.0, 0.0, 0.0, 0.0, 0.0, 0.0, 0.0, 0.0, 0.0, 0.0, 0.0, 0.0, 0.0, 0.0, 0.0, 0.0, 0.0, 0.0, 0.0, 0.0, 0.0, 0.0, 0.0, 0.0, 0.0, 0.0, 0.0, 0.0, 0.0, 0.0, 0.0, 0.0, 0.0, 0.0, 0.0, 0.0, 0.0, 0.0, 0.0, 0.0, 0.0, 0.0, 0.0, 0.0, 0.0, 0.0, 0.0, 0.0, 0.0, 0.0, 0.0, 0.0, 0.0, 0.0, 0.0, 0.0, 0.0, 0.0, 0.0, 0.0, 0.0, 0.0, 0.0, 0.0, 0.0, 0.0, 0.0, 0.0, 0.0, 0.0, 0.0, 0.0, 0.0, 0.0, 0.0, 0.0, 0.0, 0.0, 0.0, 0.0, 0.0, 0.0, 0.0, 0.0, 0.0, 0.0, 0.0, 0.0, 0.0, 0.0, 0.0, 0.0, 0.0, 0.0, 0.0, 0.0, 0.0, 0.0, 0.0, 0.0, 0.0, 0.0, 0.0, 0.0, 0.0, 0.0, 0.0, 0.0, 0.0, 0.0, 0.0, 0.0, 0.0, 0.0, 0.0, 0.0, 0.0, 0.0, 0.0, 0.0, 0.0, 0.0, 0.0, 0.0, 0.0, 0.0, 0.0, 0.0, 0.0, 0.0, 0.0, 0.0, 0.0, 0.0, 0.0, 0.0, 0.0, 0.0, 0.0, 0.0, 0.0, 0.0, 0.0, 0.0, 0.0, 0.0, 0.0, 0.0, 0.0, 0.0, 0.0, 0.0, 0.0, 0.0, 0.0, 0.0, 0.0, 0.0, 0.0, 0.0, 0.0, 0.0, 0.0, 0.0, 0.0, 0.0, 0.0, 0.0, 0.0, 0.0, 0.0, 0.0, 0.0, 0.0, 0.0, 0.0, 0.0, 0.0, 0.0, 0.0, 0.0, 0.0, 0.0, 0.0, 0.0, 0.0, 0.0, 0.0, 0.0, 0.0, 0.0, 0.0, 0.0, 0.0, 0.0, 0.0, 0.0, 0.0, 0.0, 0.0, 0.0, 0.0, 0.0, 0.0, 0.0, 0.0, 0.0, 0.0, 0.0, 0.0, 0.0, 0.0, 0.0, 0.0, 0.0, 0.0, 0.0, 0.0, 0.0, 0.0, 0.0, 0.0, 0.0, 0.0, 0.0, 0.0, 0.0, 0.0, 0.0, 0.0, 0.0, 0.0, 0.0, 0.0, 0.0, 0.0, 0.0, 0.0, 0.0, 0.0, 0.0, 0.0, 0.0, 0.0, 0.0, 0.0, 0.0, 0.0, 0.0, 0.0, 0.0, 0.0, 0.0, 0.0, 0.0, 0.0, 0.0, 0.0, 0.0, 0.0, 0.0, 0.0, 0.0, 0.0, 0.0, 0.0, 0.0, 0.0, 0.0, 0.0, 0.0, 0.0, 0.0, 0.0, 0.0, 0.0, 0.0, 0.0, 0.0, 0.0, 0.0, 0.0, 0.0, 0.0, 0.0, 0.0, 0.0, 0.0, 0.0, 0.0, 0.0, 0.0, 0.0, 0.0, 0.0, 0.0, 0.0, 0.0, 0.0, 0.0, 0.0, 0.0, 0.0, 0.0, 0.0, 0.0, 0.0, 0.0, 0.0, 0.0, 0.0, 0.0, 0.0, 0.0, 0.0, 0.0, 0.0, 0.0, 0.0, 0.0, 0.0, 0.0, 0.0, 0.0, 0.0, 0.0, 0.0, 0.0, 0.0, 0.0, 0.0, 0.0, 0.0, 0.0, 0.0, 0.0, 0.0, 0.0, 0.0, 0.0, 0.0, 0.0, 0.0, 0.0, 0.0, 0.0, 0.0, 0.0, 0.0, 0.0, 0.0, 0.0, 0.0, 0.0, 0.0, 0.0, 0.0, 0.0, 0.0, 0.0, 0.0, 0.0, 0.0, 0.0, 0.0, 0.0, 0.0, 0.0, 0.0, 0.0, 0.0, 0.0, 0.0, 0.0, 0.0, 0.0, 0.0, 0.0, 0.0, 0.0, 0.0, 0.0, 0.0, 0.0, 0.0, 0.0, 0.0, 0.0, 0.0, 0.0, 0.0, 0.0, 0.0, 0.0, 0.0, 0.0, 0.0, 0.0, 0.0, 0.0, 0.0, 0.0, 0.0, 0.0, 0.0, 0.0, 0.0, 0.0, 0.0, 0.0, 0.0, 0.0, 0.0, 0.0, 0.0, 0.0, 0.0, 0.0, 0.0, 0.0, 0.0, 0.0, 0.0, 0.0, 0.0, 0.0, 0.0, 0.0, 0.0, 0.0, 0.0, 0.0, 0.0, 0.0, 0.0, 0.0, 0.0, 0.0, 0.0, 0.0, 0.0, 0.0, 0.0, 0.0, 0.0, 0.0, 0.0, 0.0, 0.0, 0.0, 0.0, 0.0, 0.0, 0.0, 0.0, 0.0, 0.0, 0.0, 0.0, 0.0, 0.0, 0.0, 0.0, 0.0, 0.0, 0.0, 0.0, 0.0, 0.0, 0.0, 0.0, 0.0, 0.0, 0.0, 0.0, 0.0, 0.0, 0.0, 0.0, 0.0, 0.0, 0.0, 0.0, 0.0, 0.0, 0.0, 0.0, 0.0, 0.0, 0.0, 0.0, 0.0, 0.0, 0.0, 0.0, 0.0, 0.0, 0.0, 0.0, 0.0, 0.0, 0.0, 0.0, 0.0, 0.0, 0.0, 0.0, 0.0, 0.0, 0.0, 0.0, 0.0, 0.0, 0.0, 0.0, 0.0, 0.0, 0.0, 0.0, 0.0, 0.0, 0.0, 0.0, 0.0, 0.0, 0.0, 0.0, 0.0, 0.0, 0.0, 0.0, 0.0, 0.0, 0.0, 0.0, 0.0, 0.0, 0.0, 0.0, 0.0, 0.0, 0.0, 0.0, 0.0, 0.0, 0.0, 0.0, 0.0, 0.0, 0.0, 0.0, 0.0, 0.0, 0.0, 0.0, 0.0, 0.0, 0.0, 0.0, 0.0, 0.0, 0.0, 0.0, 0.0, 0.0, 0.0, 0.0, 0.0, 0.0, 0.0, 0.0, 0.0, 0.0, 0.0, 0.0, 0.0, 0.0, 0.0, 0.0, 0.0, 0.0, 0.0, 0.0, 0.0, 0.0, 0.0, 0.0, 0.0, 0.0, 0.0, 0.0, 0.0, 0.0, 0.0, 0.0, 0.0, 0.0, 0.0, 0.0, 0.0, 0.0, 0.0, 0.0, 0.0, 0.0, 0.0, 0.0, 0.0, 0.0, 0.0, 0.0, 0.0, 0.0, 0.0, 0.0, 0.0, 0.0, 0.0, 0.0, 0.0, 0.0, 0.0, 0.0, 0.0, 0.0, 0.0, 0.0, 0.0, 0.0, 0.0, 0.0, 0.0, 0.0, 0.0, 0.0, 0.0, 0.0, 0.0, 0.0, 0.0, 0.0, 0.0, 0.0, 0.0, 0.0, 0.0, 0.0, 0.0, 0.0, 0.0, 0.0, 0.0, 0.0, 0.0, 0.0, 0.0, 0.0, 0.0, 0.0, 0.0, 0.0, 0.0, 0.0, 0.0, 0.0, 0.0, 0.0, 0.0, 0.0, 0.0, 0.0, 0.0, 0.0, 0.0, 0.0, 0.0, 0.0, 0.0, 0.0, 0.0, 0.0, 0.0, 0.0, 0.0, 0.0, 0.0, 0.0, 0.0, 0.0, 0.0, 0.0, 0.0, 0.0, 0.0, 0.0, 0.0, 0.0, 0.0, 0.0, 0.0, 0.0, 0.0, 0.0, 0.0, 0.0, 0.0, 0.0, 0.0, 0.0, 0.0, 0.0, 0.0, 0.0, 0.0, 0.0, 0.0, 0.0, 0.0, 0.0, 0.0, 0.0, 0.0, 0.0, 0.0, 0.0, 0.0, 0.0, 0.0, 0.0, 0.0, 0.0, 0.0, 0.0, 0.0, 0.0, 0.0, 0.0, 0.0, 0.0, 0.0, 0.0, 0.0, 0.0, 0.0, 0.0, 0.0, 0.0, 0.0, 0.0, 0.0, 0.0, 0.0, 0.0, 0.0, 0.0, 0.0, 0.0, 0.0, 0.0, 0.0, 0.0, 0.0, 0.0, 0.0, 0.0, 0.0, 0.0, 0.0, 0.0, 0.0, 0.0, 0.0, 0.0, 0.0, 0.0, 0.0, 0.0, 0.0, 0.0, 0.0, 0.0, 0.0, 0.0, 0.0, 0.0, 0.0, 0.0, 0.0, 0.0, 0.0, 0.0, 0.0, 0.0, 0.0, 0.0, 0.0, 0.0, 0.0, 0.0, 0.0, 0.0, 0.0, 0.0, 0.0, 0.0, 0.0, 0.0, 0.0, 0.0, 0.0, 0.0, 0.0, 0.0, 0.0, 0.0, 0.0, 0.0, 0.0, 0.0, 0.0, 0.0, 0.0, 0.0, 0.0, 0.0, 0.0, 0.0, 0.0, 0.0, 0.0, 0.0, 0.0, 0.0, 0.0, 0.0, 0.0, 0.0, 0.0, 0.0, 0.0, 0.0, 0.0, 0.0, 0.0, 0.0, 0.0, 0.0, 0.4375, 0.5625, 0.4704, 0.5626, 0.47, 0.4997, 0.4375, 0.5, 0.5312, 0.5938, 0.5312, 0.5781, 0.4703, 0.5781, 0.4703, 0.5937, 0.5312, 0.6094, 0.5312, 0.5938, 0.4703, 0.5937, 0.4703, 0.6094, 0.5312, 0.625, 0.5312, 0.6094, 0.4703, 0.6094, 0.4703, 0.625, 0.5312, 0.6562, 0.5312, 0.6406, 0.4703, 0.6406, 0.4703, 0.6562, 0.5312, 0.6719, 0.5312, 0.6562, 0.4703, 0.6562, 0.4703, 0.6718, 0.5312, 0.6875, 0.5312, 0.6719, 0.4703, 0.6718, 0.4701, 0.6868, 0.5625, 0.7812, 0.5469, 0.7656, 0.4757, 0.7757, 0.4813, 0.8016, 0.5781, 0.7969, 0.5672, 0.7861, 0.5106, 0.8017, 0.5166, 0.8174, 0.5938, 0.8125, 0.5781, 0.7969, 0.5166, 0.8174, 0.5258, 0.8394, 0.5625, 0.4688, 0.5781, 0.4531, 0.4867, 0.4227, 0.4813, 0.4485, 0.5469, 0.4844, 0.5625, 0.4688, 0.4813, 0.4485, 0.4759, 0.4743, 0.5312, 0.5, 0.5469, 0.4844, 0.4759, 0.4743, 0.47, 0.4997, 0.5781, 0.4531, 0.5938, 0.4375, 0.4927, 0.3973, 0.4867, 0.4227, 0.5312, 0.75, 0.5312, 0.6875, 0.4701, 0.6868, 0.4701, 0.7505, 0.5312, 0.6406, 0.5312, 0.625, 0.4703, 0.625, 0.4703, 0.6406, 0.5312, 0.5781, 0.5312, 0.5625, 0.4704, 0.5626, 0.4703, 0.5781, 0.5469, 0.7656, 0.5312, 0.75, 0.4701, 0.7505, 0.4757, 0.7757, 0.4375, 0.5625, 0.4375, 0.5, 0.47, 0.4997, 0.4704, 0.5626, 0.5312, 0.5938, 0.4703, 0.5937, 0.4703, 0.5781, 0.5312, 0.5781, 0.5312, 0.6094, 0.4703, 0.6094, 0.4703, 0.5937, 0.5312, 0.5938, 0.5312, 0.625, 0.4703, 0.625, 0.4703, 0.6094, 0.5312, 0.6094, 0.5312, 0.6562, 0.4703, 0.6562, 0.4703, 0.6406, 0.5312, 0.6406, 0.5312, 0.6719, 0.4703, 0.6718, 0.4703, 0.6562, 0.5312, 0.6562, 0.5312, 0.6875, 0.4701, 0.6868, 0.4703, 0.6718, 0.5312, 0.6719, 0.5625, 0.7812, 0.4813, 0.8016, 0.4757, 0.7757, 0.5469, 0.7656, 0.5781, 0.7969, 0.5166, 0.8174, 0.5106, 0.8017, 0.5672, 0.7861, 0.5938, 0.8125, 0.5258, 0.8394, 0.5166, 0.8174, 0.5781, 0.7969, 0.5625, 0.4688, 0.4813, 0.4485, 0.4867, 0.4227, 0.5781, 0.4531, 0.5469, 0.4844, 0.4759, 0.4743, 0.4813, 0.4485, 0.5625, 0.4688, 0.5312, 0.5, 0.47, 0.4997, 0.4759, 0.4743, 0.5469, 0.4844, 0.5781, 0.4531, 0.4867, 0.4227, 0.4927, 0.3973, 0.5938, 0.4375, 0.5312, 0.75, 0.4701, 0.7505, 0.4701, 0.6868, 0.5312, 0.6875, 0.5312, 0.6406, 0.4703, 0.6406, 0.4703, 0.625, 0.5312, 0.625, 0.5312, 0.5781, 0.4703, 0.5781, 0.4704, 0.5626, 0.5312, 0.5625, 0.5469, 0.7656, 0.4757, 0.7757, 0.4701, 0.7505, 0.5312, 0.75, 0.7276, 0.7589, 0.699, 0.7567, 0.7161, 0.7523, 0.7475, 0.7527, 0.699, 0.7567, 0.6446, 0.7625, 0.6612, 0.7651, 0.7161, 0.7523, 0.6446, 0.7625, 0.5649, 0.7837, 0.5625, 0.7812, 0.6612, 0.7651, 0.5649, 0.7837, 0.4959, 0.8016, 0.4813, 0.8016, 0.5625, 0.7812, 0.699, 0.7567, 0.7276, 0.7589, 0.7475, 0.7527, 0.7161, 0.7523, 0.6446, 0.7625, 0.699, 0.7567, 0.7161, 0.7523, 0.6612, 0.7651, 0.5649, 0.7837, 0.6446, 0.7625, 0.6612, 0.7651, 0.5625, 0.7812, 0.4959, 0.8016, 0.5649, 0.7837, 0.5625, 0.7812, 0.4813, 0.8016, 0.5017, 0.8224, 0.4959, 0.8016, 0.4813, 0.8016, 0.4867, 0.8273, 0.5093, 0.846, 0.5017, 0.8224, 0.4867, 0.8273, 0.4928, 0.8525, 0.4959, 0.8016, 0.5017, 0.8224, 0.4867, 0.8273, 0.4813, 0.8016, 0.5017, 0.8224, 0.5093, 0.846, 0.4928, 0.8525, 0.4867, 0.8273, 0.5166, 0.8174, 0.5258, 0.8394, 0.5093, 0.846, 0.5017, 0.8224, 0.5106, 0.8017, 0.5166, 0.8174, 0.5017, 0.8224, 0.4959, 0.8016, 0.5258, 0.8394, 0.5166, 0.8174, 0.5017, 0.8224, 0.5093, 0.846, 0.5166, 0.8174, 0.5106, 0.8017, 0.4959, 0.8016, 0.5017, 0.8224, 0.5106, 0.8017, 0.5672, 0.7861, 0.5649, 0.7837, 0.4959, 0.8016, 0.5672, 0.7861, 0.6324, 0.768, 0.6446, 0.7625, 0.5649, 0.7837, 0.6324, 0.768, 0.6705, 0.7655, 0.699, 0.7567, 0.6446, 0.7625, 0.6705, 0.7655, 0.7031, 0.7688, 0.7276, 0.7589, 0.699, 0.7567, 0.5672, 0.7861, 0.5106, 0.8017, 0.4959, 0.8016, 0.5649, 0.7837, 0.6324, 0.768, 0.5672, 0.7861, 0.5649, 0.7837, 0.6446, 0.7625, 0.6705, 0.7655, 0.6324, 0.768, 0.6446, 0.7625, 0.699, 0.7567, 0.7031, 0.7688, 0.6705, 0.7655, 0.699, 0.7567, 0.7276, 0.7589, 0.0, 0.0, 0.0, 0.0, 0.0, 0.0, 0.0, 0.0, 0.0, 0.0, 0.0, 0.0, 0.0, 0.0, 0.0, 0.0, 0.0, 0.0, 0.0, 0.0, 0.0, 0.0, 0.0, 0.0, 0.0, 0.0, 0.0, 0.0, 0.0, 0.0, 0.0, 0.0, 0.0, 0.0, 0.0, 0.0, 0.0, 0.0, 0.0, 0.0, 0.0, 0.0, 0.0, 0.0, 0.0, 0.0, 0.0, 0.0, 0.0, 0.0, 0.0, 0.0, 0.0, 0.0, 0.0, 0.0, 0.0, 0.0, 0.0, 0.0, 0.0, 0.0, 0.0, 0.0, 0.6875, 0.6875, 0.6864, 0.6866, 0.7191, 0.6878, 0.7188, 0.6875, 0.6562, 0.6875, 0.6579, 0.6872, 0.6864, 0.6866, 0.6875, 0.6875, 0.7188, 0.6875, 0.7191, 0.6878, 0.75, 0.6875, 0.75, 0.6875, 0.6875, 0.6875, 0.7188, 0.6875, 0.7191, 0.6878, 0.6864, 0.6866, 0.6562, 0.6875, 0.6875, 0.6875, 0.6864, 0.6866, 0.6579, 0.6872, 0.7188, 0.6875, 0.75, 0.6875, 0.75, 0.6875, 0.7191, 0.6878, 0.6331, 0.6841, 0.6328, 0.697, 0.6579, 0.6872, 0.6562, 0.6875, 0.6331, 0.6841, 0.6562, 0.6875, 0.6579, 0.6872, 0.6328, 0.697, 0.6612, 0.5146, 0.6366, 0.5269, 0.625, 0.5, 0.6562, 0.5, 0.6366, 0.5269, 0.5264, 0.4758, 0.6144, 0.5569, 0.625, 0.5, 0.4073, 0.3962, 0.3662, 0.3662, 0.625, 0.625, 0.625, 0.6094, 0.5063, 0.5468, 0.6331, 0.6841, 0.625, 0.6875, 0.625, 0.6719, 0.4565, 0.3043, 0.4802, 0.3341, 0.7188, 0.5, 0.75, 0.5, 0.4802, 0.3341, 0.6916, 0.5093, 0.6875, 0.5, 0.7188, 0.5, 0.6916, 0.5093, 0.6612, 0.5146, 0.6562, 0.5, 0.6875, 0.5, 0.3662, 0.3662, 0.4073, 0.4183, 0.625, 0.6406, 0.625, 0.625, 0.4073, 0.4183, 0.4698, 0.4948, 0.625, 0.6562, 0.625, 0.6406, 0.4698, 0.4948, 0.5063, 0.5468, 0.625, 0.6719, 0.625, 0.6562, 0.5264, 0.4758, 0.5063, 0.4659, 0.625, 0.5781, 0.6144, 0.5569, 0.5063, 0.4659, 0.4566, 0.4318, 0.625, 0.5938, 0.625, 0.5781, 0.4566, 0.4318, 0.4073, 0.3962, 0.625, 0.6094, 0.625, 0.5938, 0.6366, 0.5269, 0.6612, 0.5146, 0.6562, 0.5, 0.625, 0.5, 0.5264, 0.4758, 0.6366, 0.5269, 0.625, 0.5, 0.6144, 0.5569, 0.3662, 0.3662, 0.4073, 0.3962, 0.625, 0.6094, 0.625, 0.625, 0.6331, 0.6841, 0.5063, 0.5468, 0.625, 0.6719, 0.625, 0.6875, 0.4802, 0.3341, 0.4565, 0.3043, 0.75, 0.5, 0.7188, 0.5, 0.6916, 0.5093, 0.4802, 0.3341, 0.7188, 0.5, 0.6875, 0.5, 0.6612, 0.5146, 0.6916, 0.5093, 0.6875, 0.5, 0.6562, 0.5, 0.4073, 0.4183, 0.3662, 0.3662, 0.625, 0.625, 0.625, 0.6406, 0.4698, 0.4948, 0.4073, 0.4183, 0.625, 0.6406, 0.625, 0.6562, 0.5063, 0.5468, 0.4698, 0.4948, 0.625, 0.6562, 0.625, 0.6719, 0.5063, 0.4659, 0.5264, 0.4758, 0.6144, 0.5569, 0.625, 0.5781, 0.4566, 0.4318, 0.5063, 0.4659, 0.625, 0.5781, 0.625, 0.5938, 0.4073, 0.3962, 0.4566, 0.4318, 0.625, 0.5938, 0.625, 0.6094, 0.6331, 0.6841, 0.6328, 0.697, 0.6217, 0.7188, 0.625, 0.6875, 0.6328, 0.697, 0.6331, 0.6841, 0.625, 0.6875, 0.6217, 0.7188, 0.7191, 0.6878, 0.6864, 0.6866, 0.6857, 0.686, 0.7193, 0.688, 0.6864, 0.6866, 0.6579, 0.6872, 0.657, 0.6881, 0.6857, 0.686, 0.75, 0.6875, 0.7191, 0.6878, 0.7193, 0.688, 0.75, 0.6875, 0.6864, 0.6866, 0.7191, 0.6878, 0.7193, 0.688, 0.6857, 0.686, 0.6579, 0.6872, 0.6864, 0.6866, 0.6857, 0.686, 0.657, 0.6881, 0.7191, 0.6878, 0.75, 0.6875, 0.75, 0.6875, 0.7193, 0.688, 0.6579, 0.6872, 0.6328, 0.697, 0.6217, 0.7188, 0.657, 0.6881, 0.6328, 0.697, 0.6579, 0.6872, 0.657, 0.6881, 0.6217, 0.7188, 0.7188, 0.6875, 0.0, 0.0, 0.0, 0.0, 0.75, 0.6875])
me_cube_004.update()

# ---- objects
ob_cube_003 = bpy.data.objects.new('Cube.003', me_cube_004)

# ---- transforms, parenting, visibility, modifiers, constraints
ob_cube_003.location = (0.0, 0.0, 0.0)
_m = ob_cube_003.modifiers.new('Smooth by Angle', 'NODES')
_m.node_group = ng_smooth_by_angle
_gi = [s.identifier for s in ng_smooth_by_angle.interface.items_tree if s.item_type == 'SOCKET' and s.in_out == 'INPUT']
_m[_gi[1]] = 0.2094  # Angle
_m.use_pin_to_last = True
_m.show_group_selector = False

# ---- collection membership
col_collection.objects.link(ob_cube_003)

# ---- scene / render settings (as saved in the file)
scene.frame_start = 1; scene.frame_end = 250; scene.frame_set(1)
scene.render.engine = 'BLENDER_EEVEE_NEXT'
bpy.context.view_layer.update()

# ---- added for rendering (the .blend has no active camera and no usable light): camera, sun
cam_auto = bpy.data.cameras.new('AutoCamera')
cam_auto.lens = 50.0
cam_auto.sensor_width = 36.0
cam_auto.clip_end = 1000.0
ob_auto_camera = bpy.data.objects.new('AutoCamera', cam_auto)
scene.collection.objects.link(ob_auto_camera)
ob_auto_camera.location = (0.185045, -0.213171, 0.159)
ob_auto_camera.rotation_euler = (1.09748, -7.21219e-08, 0.694738)
scene.camera = ob_auto_camera
light_auto_sun = bpy.data.lights.new('AutoSun', 'SUN')
light_auto_sun.energy = 3.0
light_auto_sun.angle = 0.0523599
ob_auto_sun = bpy.data.objects.new('AutoSun', light_auto_sun)
scene.collection.objects.link(ob_auto_sun)
ob_auto_sun.rotation_euler = (0.872665, 0.174533, 0.523599)
bpy.context.view_layer.update()
